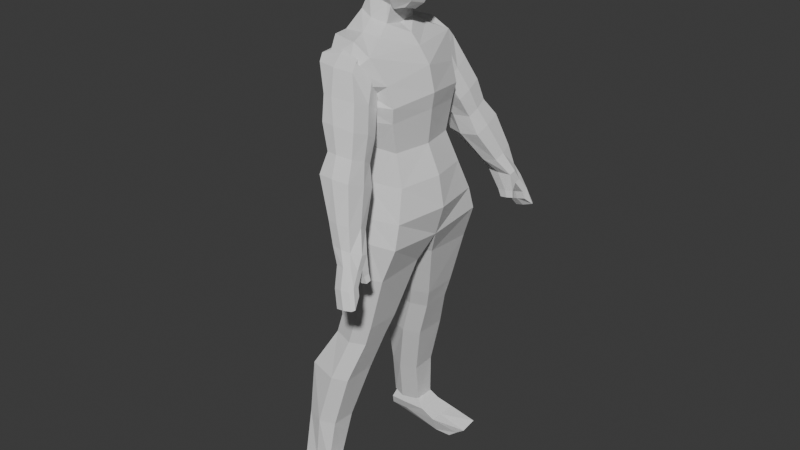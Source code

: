 # Source: character5.blend  (saved by Blender 5.0.119; exported with 4.5.12 LTS)
import bpy
from mathutils import Matrix  # noqa: F401  (used for matrix-valued properties, if any)

bpy.ops.wm.read_factory_settings(use_empty=True)
scene = bpy.context.scene
scene.name = 'Scene'

# ---- collections
col_collection = bpy.data.collections.new('Collection'); scene.collection.children.link(col_collection)

# ---- materials (node trees are filled in below, after node groups)
mat_material = bpy.data.materials.new('Material')
mat_material.alpha_threshold = 0.0
mat_material.use_backface_culling_lightprobe_volume = False
mat_material.roughness = 0.5
mat_material.line_color = (0.0, 0.0, 0.0, 1.0)

# ---- material node trees
mat_material.use_nodes = True; mat_material.node_tree.nodes.clear()
_N = mat_material.node_tree.nodes; _L = mat_material.node_tree.links
n0 = _N.new('ShaderNodeOutputMaterial'); n0.name = 'Material Output'; n0.location = (200, 100)
n1 = _N.new('ShaderNodeBsdfPrincipled'); n1.name = 'Principled BSDF'; n1.location = (-200, 100)
_L.new(n1.outputs[0], n0.inputs[0])
n0.is_active_output = True

# ---- world
world_world = bpy.data.worlds.new('World'); scene.world = world_world
world_world.use_nodes = True; world_world.node_tree.nodes.clear()
_N = world_world.node_tree.nodes; _L = world_world.node_tree.links
n0 = _N.new('ShaderNodeOutputWorld'); n0.name = 'World Output'; n0.location = (200, 100)
n1 = _N.new('ShaderNodeBackground'); n1.name = 'Background'; n1.location = (-200, 100)
n1.inputs[0].default_value = (0.05088, 0.05088, 0.05088, 1.0)
_L.new(n1.outputs[0], n0.inputs[0])
n0.is_active_output = True
world_world.color = (0.05088, 0.05088, 0.05088)
world_world.sun_shadow_jitter_overblur = 0.0

# ---- meshes
me_cube = bpy.data.meshes.new('Cube')
me_cube.from_pydata([(0.4069, 1.374, -0.8951), (0.7066, 1.332, -2.811), (-1.73, 1.374, -0.9204), (-1.205, 1.332, -2.849), (-1.256, 0.0, -2.786), (-0.521, 1.511, -2.849), (0.3564, 1.155, -1.862), (-1.24, 1.155, -1.787), (0.7197, 0.0, -0.7414), (-1.992, 0.0, -0.7666), (-0.3467, 1.553, -0.9393), (1.019, 0.0, -2.748), (-0.3542, 1.297, -1.812), (0.6037, 0.0, -1.841), (0.9246, 1.894, -4.539), (-1.28, 0.0, -1.767), (0.2962, 1.474, 0.2179), (0.4889, 1.445, -0.4043), (-1.843, 1.445, -0.4487), (0.8017, 0.0, -0.2401), (-2.105, 0.0, -0.2845), (-0.5623, 1.624, -0.4678), (-1.889, 1.4, 0.2053), (0.609, 0.0, 0.5401), (-2.15, 0.0, 0.5275), (-0.278, 1.474, -0.197), (-0.3597, 1.019, 1.381), (-0.08793, 1.764, 1.04), (-1.514, 1.563, 1.401), (0.2467, 0.0, 1.033), (-1.972, 0.0, 1.058), (-0.6815, 1.723, 1.365), (-0.4696, 0.5832, 1.658), (-1.605, 1.019, 1.398), (-0.04686, 0.0, 1.362), (-1.678, 0.0, 1.431), (-0.909, 1.104, 1.443), (-1.46, 0.5011, 1.907), (-0.4696, 0.0, 1.569), (-1.533, 0.0, 1.927), (-0.9804, 0.668, 1.771), (-0.4316, 0.4209, 2.227), (-1.242, 0.4209, 2.43), (-0.4316, 0.0, 2.2), (-1.242, 0.0, 2.404), (-0.5916, 0.4209, 2.247), (-0.5916, 0.0, 2.22), (0.893, 1.679, -3.788), (-1.419, 1.679, -3.697), (-1.47, 0.0, -3.641), (-0.07593, 1.858, -3.826), (1.206, 0.0, -3.732), (-1.281, 1.894, -4.402), (-1.332, 0.0, -4.573), (0.06178, 2.074, -4.531), (0.9246, 0.0, -4.709), (0.4919, 0.0, -4.702), (0.5135, 2.0, -5.67), (-1.263, 2.0, -5.566), (-1.263, 0.3458, -5.49), (-0.01449, 2.179, -5.688), (0.5135, 0.3458, -5.595), (-0.07433, 0.1705, -5.612), (0.02256, 1.991, -7.483), (-1.141, 1.991, -7.428), (-1.141, 0.8548, -7.473), (-0.5054, 2.17, -7.5), (0.02256, 0.8548, -7.527), (-0.5653, 0.6796, -7.545), (-0.194, 1.997, -8.175), (-1.358, 1.997, -8.12), (-1.358, 1.044, -8.127), (-0.722, 2.176, -8.193), (-0.194, 1.044, -8.181), (-0.7818, 0.8686, -8.199), (-0.6459, 2.364, -9.53), (-2.081, 2.364, -9.413), (-2.081, 1.254, -9.394), (-1.174, 2.544, -9.548), (-0.6459, 1.254, -9.511), (-1.234, 1.078, -9.529), (-1.13, 2.494, -11.34), (-2.187, 2.494, -11.27), (-2.187, 1.68, -11.31), (-1.658, 2.673, -11.36), (-1.13, 1.68, -11.38), (-1.718, 1.505, -11.4), (-1.281, 2.68, -12.94), (-2.287, 2.68, -12.88), (-2.287, 1.951, -12.88), (-1.798, 2.71, -12.97), (-1.298, 2.027, -12.96), (-1.933, 1.889, -12.98), (-1.344, 0.4655, 2.325), (-1.615, 0.6155, 3.071), (-0.3831, 0.3704, 2.049), (-0.3539, 0.8169, 2.978), (-1.344, 0.0, 2.307), (-1.785, 0.0, 2.919), (-1.539, 0.6848, 2.652), (-0.8275, 0.3704, 2.159), (-0.8644, 0.8425, 3.006), (-0.3585, 0.7474, 2.596), (-0.3831, 0.0, 2.049), (-0.8275, 0.0, 2.159), (-0.869, 0.7474, 2.61), (-1.539, 0.0, 2.561), (0.004064, 0.352, 2.153), (0.4816, 0.5646, 2.831), (0.2528, 0.3964, 2.386), (0.09429, 0.0, 2.06), (0.624, 0.0, 2.644), (0.3891, 0.0, 2.284), (-1.634, 0.6155, 3.339), (-0.3367, 0.8425, 3.257), (-1.804, 0.0, 3.297), (-0.8472, 0.8425, 3.27), (-1.238, 0.5636, 4.112), (-0.2698, 0.7414, 4.065), (0.2892, 0.7107, 3.16), (0.4191, 0.0, 3.011), (-1.522, 0.6573, 3.827), (-0.2551, 0.8636, 3.748), (-1.676, 0.0, 3.792), (-0.7191, 0.8636, 3.76), (0.3176, 0.7439, 3.787), (0.4336, 0.0, 3.709), (-1.371, 0.0, 4.075), (-0.6698, 0.7414, 4.075), (0.1141, 0.6382, 4.095), (0.214, 0.0, 4.021), (-1.04, 0.4315, 4.288), (-0.2612, 0.4805, 4.299), (-1.04, 0.0, 4.378), (-0.6853, 0.4805, 4.375), (-0.2251, 0.0, 4.398), (-0.6492, 0.0, 4.474), (0.04386, 0.4315, 4.185), (0.0141, 0.0, 4.27), (-0.2121, 1.895, 0.2287), (-1.443, 1.709, 0.2211), (-0.3619, 2.071, 0.7261), (-1.292, 2.071, 0.9262), (-0.5638, 2.071, 0.8748), (-1.124, 2.519, -0.008146), (-1.484, 1.772, 1.048), (-1.002, 1.591, -0.4657), (-1.476, 1.186, 0.861), (0.008354, 2.518, -0.009253), (-0.3903, 1.802, 1.006), (0.01619, 1.59, -0.4668), (-0.3539, 1.269, 0.7866), (-1.191, 2.06, -0.2587), (-1.529, 2.213, 0.7563), (-1.48, 1.525, 0.9484), (-1.252, 1.402, 0.0506), (-0.6609, 1.47, -0.5295), (-0.8955, 1.199, 1.09), (-0.07764, 1.438, -0.02756), (0.09056, 2.015, -0.1998), (-0.3864, 1.554, 0.9068), (-0.2815, 2.249, 0.7045), (-0.7726, 2.583, -0.01488), (-0.8954, 1.724, 1.236), (-0.9392, 1.458, 1.155), (-0.94, 2.297, 0.7348), (-0.03441, 1.716, 0.4682), (-0.7833, 1.301, -0.05433), (-1.596, 1.59, 0.46), (-1.57, 2.057, 0.971), (-1.562, 1.298, 0.6256), (-0.3096, 1.327, 0.5892), (-0.3175, 2.065, 0.9346), (-0.9175, 2.013, 1.076), (-0.3136, 1.665, 0.6766), (-0.949, 1.133, 0.6838), (-1.566, 1.637, 0.713), (-0.9054, 2.836, -0.6884), (-0.8976, 1.952, -1.113), (0.2477, 2.835, -0.7316), (0.2555, 1.95, -1.156), (-0.9724, 2.376, -0.9389), (-0.4464, 1.831, -1.15), (0.3299, 2.332, -0.9222), (-0.4438, 2.9, -0.6688), (-0.4887, 2.48, -2.407), (-0.4973, 3.437, -1.955), (-0.5368, 3.046, -1.412), (-0.5303, 2.312, -1.765), (0.3612, 3.045, -1.426), (0.3677, 2.311, -1.779), (-0.6045, 2.662, -1.627), (-0.1628, 2.191, -1.804), (0.4427, 2.617, -1.581), (-0.1589, 3.109, -1.394), (0.5705, 3.44, -1.97), (0.5791, 2.468, -2.385), (-0.5639, 2.93, -2.228), (0.01488, 2.359, -2.443), (0.6531, 2.893, -2.161), (0.0166, 3.501, -1.935), (0.3856, 3.918, -3.685), (0.3855, 3.453, -3.909), (0.129, 3.108, -3.362), (0.123, 3.778, -3.046), (0.8706, 3.78, -3.057), (0.8767, 3.099, -3.347), (0.05506, 3.418, -3.249), (0.4698, 2.987, -3.402), (0.952, 3.378, -3.184), (0.4741, 3.841, -3.029), (1.024, 3.918, -3.718), (1.217, 3.44, -3.888), (0.3466, 3.582, -3.823), (0.773, 3.4, -3.905), (1.234, 3.666, -3.815), (0.7449, 3.984, -3.67), (-2.49, 3.128, -13.64), (-2.237, 2.665, -12.83), (-2.49, 2.054, -13.63), (-2.237, 2.025, -12.85), (-0.6125, 3.07, -13.52), (-1.339, 2.665, -12.85), (-0.6125, 1.996, -13.51), (-1.339, 2.025, -12.88), (-2.49, 2.476, -13.64), (-2.4, 2.824, -13.25), (-2.237, 2.356, -12.83), (-2.4, 1.911, -13.26), (-1.87, 2.054, -13.62), (-1.738, 2.025, -12.88), (-1.023, 1.911, -13.2), (-0.6125, 2.418, -13.52), (-1.339, 2.356, -12.85), (-1.023, 2.824, -13.2), (-1.87, 3.128, -13.63), (-1.738, 2.665, -12.85), (-1.738, 2.356, -12.85), (0.3673, 3.126, -13.75), (-1.84, 2.824, -13.24), (-1.023, 2.39, -13.2), (-1.84, 1.911, -13.25), (-2.4, 2.39, -13.25), (-2.454, 3.262, -13.84), (-2.454, 2.255, -13.77), (-0.6083, 3.205, -14.14), (-0.6083, 2.198, -14.07), (-2.454, 2.67, -13.93), (-2.102, 2.255, -13.89), (-0.6083, 2.612, -14.23), (-2.102, 3.262, -13.96), (-2.102, 2.67, -14.05), (0.3673, 2.096, -13.68), (0.3673, 2.533, -13.85), (0.0345, 3.136, -14.04), (0.0345, 2.129, -13.97), (0.0345, 2.544, -14.13), (-0.6542, -0.02277, 4.474), (0.7977, 4.323, -4.722), (0.6762, 4.081, -4.128), (0.6984, 3.705, -4.306), (1.192, 4.082, -4.108), (1.261, 3.698, -4.244), (0.632, 3.817, -4.244), (0.966, 3.705, -4.279), (1.276, 3.897, -4.179), (0.9636, 4.15, -4.084), (0.981, 4.452, -5.246), (0.8118, 3.995, -4.746), (1.309, 4.325, -4.656), (1.367, 3.988, -4.634), (0.7401, 4.107, -4.69), (1.081, 3.969, -4.693), (1.376, 4.188, -4.568), (1.08, 4.393, -4.653), (0.7662, 3.483, -4.541), (0.877, 4.05, -5.014), (1.489, 4.435, -5.156), (1.425, 4.024, -4.875), (0.9739, 4.255, -5.298), (1.142, 4.015, -4.947), (1.546, 4.33, -5.142), (1.263, 4.513, -5.166), (1.235, 4.246, -5.235), (1.308, 3.476, -4.431), (1.052, 3.443, -4.483), (0.8225, 3.628, -4.594), (1.261, 3.622, -4.505), (1.031, 3.628, -4.554), (0.8771, 3.459, -4.754), (1.344, 3.453, -4.659), (1.123, 3.424, -4.704), (0.9256, 3.583, -4.8), (1.303, 3.579, -4.723), (1.105, 3.583, -4.765), (0.4069, -1.374, -0.8951), (0.7066, -1.332, -2.811), (-1.73, -1.374, -0.9204), (-1.205, -1.332, -2.849), (-0.521, -1.511, -2.849), (0.3564, -1.155, -1.862), (-1.24, -1.155, -1.787), (-0.3467, -1.553, -0.9393), (-0.3542, -1.297, -1.812), (0.9246, -1.894, -4.539), (0.2962, -1.474, 0.2179), (0.4889, -1.445, -0.4043), (-1.843, -1.445, -0.4487), (-0.5623, -1.624, -0.4678), (-1.889, -1.4, 0.2053), (-0.278, -1.474, -0.197), (-0.3597, -1.019, 1.381), (-0.08793, -1.764, 1.04), (-1.514, -1.563, 1.401), (-0.6815, -1.723, 1.365), (-0.4696, -0.5832, 1.658), (-1.605, -1.019, 1.398), (-0.909, -1.104, 1.443), (-1.46, -0.5011, 1.907), (-0.9804, -0.668, 1.771), (-0.4316, -0.4209, 2.227), (-1.242, -0.4209, 2.43), (-0.5916, -0.4209, 2.247), (0.893, -1.679, -3.788), (-1.419, -1.679, -3.697), (-0.07593, -1.858, -3.826), (-1.281, -1.894, -4.402), (0.06178, -2.074, -4.531), (0.5135, -2.0, -5.67), (-1.263, -2.0, -5.566), (-1.263, -0.3458, -5.49), (-0.01449, -2.179, -5.688), (0.5135, -0.3458, -5.595), (-0.07433, -0.1705, -5.612), (0.02256, -1.991, -7.483), (-1.141, -1.991, -7.428), (-1.141, -0.8548, -7.473), (-0.5054, -2.17, -7.5), (0.02256, -0.8548, -7.527), (-0.5653, -0.6796, -7.545), (-0.194, -1.997, -8.175), (-1.358, -1.997, -8.12), (-1.358, -1.044, -8.127), (-0.722, -2.176, -8.193), (-0.194, -1.044, -8.181), (-0.7818, -0.8686, -8.199), (-0.6459, -2.364, -9.53), (-2.081, -2.364, -9.413), (-2.081, -1.254, -9.394), (-1.174, -2.544, -9.548), (-0.6459, -1.254, -9.511), (-1.234, -1.078, -9.529), (-1.13, -2.494, -11.34), (-2.187, -2.494, -11.27), (-2.187, -1.68, -11.31), (-1.658, -2.673, -11.36), (-1.13, -1.68, -11.38), (-1.718, -1.505, -11.4), (-1.281, -2.68, -12.94), (-2.287, -2.68, -12.88), (-2.287, -1.951, -12.88), (-1.798, -2.71, -12.97), (-1.298, -2.027, -12.96), (-1.933, -1.889, -12.98), (-1.344, -0.4655, 2.325), (-1.615, -0.6155, 3.071), (-0.3831, -0.3704, 2.049), (-0.3539, -0.8169, 2.978), (-1.539, -0.6848, 2.652), (-0.8275, -0.3704, 2.159), (-0.8644, -0.8425, 3.006), (-0.3585, -0.7474, 2.596), (-0.869, -0.7474, 2.61), (0.004064, -0.352, 2.153), (0.4816, -0.5646, 2.831), (0.2528, -0.3964, 2.386), (-1.634, -0.6155, 3.339), (-0.3367, -0.8425, 3.257), (-0.8472, -0.8425, 3.27), (-1.238, -0.5636, 4.112), (-0.2698, -0.7414, 4.065), (0.2892, -0.7107, 3.16), (-1.522, -0.6573, 3.827), (-0.2551, -0.8636, 3.748), (-0.7191, -0.8636, 3.76), (0.3176, -0.7439, 3.787), (-0.6698, -0.7414, 4.075), (0.1141, -0.6382, 4.095), (-1.04, -0.4315, 4.288), (-0.2612, -0.4805, 4.299), (-0.6853, -0.4805, 4.375), (0.04386, -0.4315, 4.185), (-0.2121, -1.895, 0.2287), (-1.443, -1.709, 0.2211), (-0.3619, -2.071, 0.7261), (-1.292, -2.071, 0.9262), (-0.5638, -2.071, 0.8748), (-1.124, -2.519, -0.008146), (-1.484, -1.772, 1.048), (-1.002, -1.591, -0.4657), (-1.476, -1.186, 0.861), (0.008354, -2.518, -0.009253), (-0.3903, -1.802, 1.006), (0.01619, -1.59, -0.4668), (-0.3539, -1.269, 0.7866), (-1.191, -2.06, -0.2587), (-1.529, -2.213, 0.7563), (-1.48, -1.525, 0.9484), (-1.252, -1.402, 0.0506), (-0.6609, -1.47, -0.5295), (-0.8955, -1.199, 1.09), (-0.07764, -1.438, -0.02756), (0.09056, -2.015, -0.1998), (-0.3864, -1.554, 0.9068), (-0.2815, -2.249, 0.7045), (-0.7726, -2.583, -0.01488), (-0.8954, -1.724, 1.236), (-0.9392, -1.458, 1.155), (-0.94, -2.297, 0.7348), (-0.03441, -1.716, 0.4682), (-0.7833, -1.301, -0.05433), (-1.596, -1.59, 0.46), (-1.57, -2.057, 0.971), (-1.562, -1.298, 0.6256), (-0.3096, -1.327, 0.5892), (-0.3175, -2.065, 0.9346), (-0.9175, -2.013, 1.076), (-0.3136, -1.665, 0.6766), (-0.949, -1.133, 0.6838), (-1.566, -1.637, 0.713), (-0.9054, -2.836, -0.6884), (-0.8976, -1.952, -1.113), (0.2477, -2.835, -0.7316), (0.2555, -1.95, -1.156), (-0.9724, -2.376, -0.9389), (-0.4464, -1.831, -1.15), (0.3299, -2.332, -0.9222), (-0.4438, -2.9, -0.6688), (-0.4887, -2.48, -2.407), (-0.4973, -3.437, -1.955), (-0.5368, -3.046, -1.412), (-0.5303, -2.312, -1.765), (0.3612, -3.045, -1.426), (0.3677, -2.311, -1.779), (-0.6045, -2.662, -1.627), (-0.1628, -2.191, -1.804), (0.4427, -2.617, -1.581), (-0.1589, -3.109, -1.394), (0.5705, -3.44, -1.97), (0.5791, -2.468, -2.385), (-0.5639, -2.93, -2.228), (0.01488, -2.359, -2.443), (0.6531, -2.893, -2.161), (0.0166, -3.501, -1.935), (0.3856, -3.918, -3.685), (0.3855, -3.453, -3.909), (0.129, -3.108, -3.362), (0.123, -3.778, -3.046), (0.8706, -3.78, -3.057), (0.8767, -3.099, -3.347), (0.05506, -3.418, -3.249), (0.4698, -2.987, -3.402), (0.952, -3.378, -3.184), (0.4741, -3.841, -3.029), (1.024, -3.918, -3.718), (1.217, -3.44, -3.888), (0.3466, -3.582, -3.823), (0.773, -3.4, -3.905), (1.234, -3.666, -3.815), (0.7449, -3.984, -3.67), (-2.49, -3.128, -13.64), (-2.237, -2.665, -12.83), (-2.49, -2.054, -13.63), (-2.237, -2.025, -12.85), (-0.6125, -3.07, -13.52), (-1.339, -2.665, -12.85), (-0.6125, -1.996, -13.51), (-1.339, -2.025, -12.88), (-2.49, -2.476, -13.64), (-2.4, -2.824, -13.25), (-2.237, -2.356, -12.83), (-2.4, -1.911, -13.26), (-1.87, -2.054, -13.62), (-1.738, -2.025, -12.88), (-1.023, -1.911, -13.2), (-0.6125, -2.418, -13.52), (-1.339, -2.356, -12.85), (-1.023, -2.824, -13.2), (-1.87, -3.128, -13.63), (-1.738, -2.665, -12.85), (-1.738, -2.356, -12.85), (0.3673, -3.126, -13.75), (-1.84, -2.824, -13.24), (-1.023, -2.39, -13.2), (-1.84, -1.911, -13.25), (-2.4, -2.39, -13.25), (-2.454, -3.262, -13.84), (-2.454, -2.255, -13.77), (-0.6083, -3.205, -14.14), (-0.6083, -2.198, -14.07), (-2.454, -2.67, -13.93), (-2.102, -2.255, -13.89), (-0.6083, -2.612, -14.23), (-2.102, -3.262, -13.96), (-2.102, -2.67, -14.05), (0.3673, -2.096, -13.68), (0.3673, -2.533, -13.85), (0.0345, -3.136, -14.04), (0.0345, -2.129, -13.97), (0.0345, -2.544, -14.13), (-0.6542, 0.02277, 4.474), (0.7977, -4.323, -4.722), (0.6762, -4.081, -4.128), (0.6984, -3.705, -4.306), (1.192, -4.082, -4.108), (1.261, -3.698, -4.244), (0.632, -3.817, -4.244), (0.966, -3.705, -4.279), (1.276, -3.897, -4.179), (0.9636, -4.15, -4.084), (0.981, -4.452, -5.246), (0.8118, -3.995, -4.746), (1.309, -4.325, -4.656), (1.367, -3.988, -4.634), (0.7401, -4.107, -4.69), (1.081, -3.969, -4.693), (1.376, -4.188, -4.568), (1.08, -4.393, -4.653), (0.7662, -3.483, -4.541), (0.877, -4.05, -5.014), (1.489, -4.435, -5.156), (1.425, -4.024, -4.875), (0.9739, -4.255, -5.298), (1.142, -4.015, -4.947), (1.546, -4.33, -5.142), (1.263, -4.513, -5.166), (1.235, -4.246, -5.235), (1.308, -3.476, -4.431), (1.052, -3.443, -4.483), (0.8225, -3.628, -4.594), (1.261, -3.622, -4.505), (1.031, -3.628, -4.554), (0.8771, -3.459, -4.754), (1.344, -3.453, -4.659), (1.123, -3.424, -4.704), (0.9256, -3.583, -4.8), (1.303, -3.579, -4.723), (1.105, -3.583, -4.765)], [], [(15, 9, 2, 7), (12, 10, 0, 6), (5, 12, 6, 1), (3, 7, 12, 5), (7, 2, 10, 12), (1, 6, 13, 11), (6, 0, 8, 13), (5, 1, 47, 50), (3, 5, 50, 48), (4, 15, 7, 3), (18, 20, 24, 22), (19, 17, 16, 23), (22, 24, 30, 28), (23, 16, 27, 29), (21, 18, 22, 25), (17, 21, 25, 16), (27, 31, 36, 26), (31, 28, 33, 36), (16, 25, 31, 27), (26, 36, 40, 32), (36, 33, 37, 40), (29, 27, 26, 34), (28, 30, 35, 33), (32, 40, 45, 41), (40, 37, 42, 45), (34, 26, 32, 38), (33, 35, 39, 37), (41, 45, 46, 43), (45, 42, 44, 46), (38, 32, 41, 43), (37, 39, 44, 42), (8, 0, 17, 19), (48, 50, 54, 52), (49, 48, 52, 53), (1, 11, 51, 47), (4, 3, 48, 49), (54, 14, 57, 60), (56, 53, 59, 62), (50, 47, 14, 54), (47, 51, 55, 14), (60, 57, 63, 66), (62, 59, 65, 68), (14, 55, 61, 57), (55, 56, 62, 61), (53, 52, 58, 59), (52, 54, 60, 58), (65, 64, 70, 71), (67, 68, 74, 73), (57, 61, 67, 63), (61, 62, 68, 67), (59, 58, 64, 65), (58, 60, 66, 64), (72, 69, 75, 78), (74, 71, 77, 80), (64, 66, 72, 70), (68, 65, 71, 74), (66, 63, 69, 72), (63, 67, 73, 69), (77, 76, 82, 83), (79, 80, 86, 85), (69, 73, 79, 75), (73, 74, 80, 79), (71, 70, 76, 77), (70, 72, 78, 76), (84, 81, 87, 90), (86, 83, 89, 92), (76, 78, 84, 82), (80, 77, 83, 86), (78, 75, 81, 84), (75, 79, 85, 81), (88, 90, 92, 89), (90, 87, 91, 92), (81, 85, 91, 87), (85, 86, 92, 91), (83, 82, 88, 89), (82, 84, 90, 88), (25, 22, 28, 31), (106, 98, 94, 99), (105, 101, 96, 102), (103, 95, 107, 110), (96, 101, 116, 114), (108, 96, 114, 119), (93, 100, 104, 97), (100, 95, 103, 104), (102, 96, 108, 109), (100, 105, 102, 95), (93, 99, 105, 100), (99, 94, 101, 105), (97, 106, 99, 93), (107, 109, 112, 110), (109, 108, 111, 112), (101, 94, 113, 116), (95, 102, 109, 107), (120, 119, 125, 126), (113, 115, 123, 121), (116, 113, 121, 124), (94, 98, 115, 113), (111, 108, 119, 120), (126, 125, 129, 130), (121, 123, 127, 117), (124, 121, 117, 128), (119, 114, 122, 125), (114, 116, 124, 122), (130, 129, 137, 138), (128, 117, 131, 134), (117, 127, 133, 131), (125, 122, 118, 129), (122, 124, 128, 118), (132, 134, 136, 135), (134, 131, 133, 136), (132, 135, 138, 137), (129, 118, 132, 137), (118, 128, 134, 132), (28, 142, 140, 22), (16, 139, 141, 27), (31, 143, 142, 28), (27, 141, 143, 31), (22, 140, 25), (25, 139, 16), (140, 139, 25), (141, 139, 140, 142, 143), (176, 170, 147, 154), (175, 171, 151, 157), (174, 172, 149, 160), (160, 149, 163, 164), (151, 160, 164, 157), (148, 179, 184, 162), (156, 182, 180, 150), (159, 183, 179, 148), (148, 162, 165, 161), (172, 173, 163, 149), (159, 148, 161, 166), (150, 159, 166, 158), (171, 174, 160, 151), (156, 150, 158, 167), (152, 146, 155, 168), (144, 152, 168, 153), (169, 176, 154, 145), (152, 181, 178, 146), (153, 168, 176, 169), (158, 166, 174, 171), (161, 165, 173, 172), (166, 161, 172, 174), (167, 158, 171, 175), (168, 155, 170, 176), (170, 175, 157, 147), (183, 193, 189, 179), (180, 190, 193, 183), (182, 192, 190, 180), (144, 177, 181, 152), (150, 180, 183, 159), (189, 195, 200, 194), (198, 192, 188, 185), (193, 199, 195, 189), (190, 196, 199, 193), (146, 178, 182, 156), (192, 198, 196, 190), (179, 189, 194, 184), (177, 187, 191, 181), (154, 147, 157, 164), (181, 191, 188, 178), (195, 205, 210, 200), (199, 209, 205, 195), (196, 206, 209, 199), (202, 214, 208, 203), (198, 208, 206, 196), (187, 186, 197, 191), (182, 178, 188, 192), (191, 197, 185, 188), (146, 156, 167, 155), (205, 211, 216, 210), (187, 177, 184, 194), (209, 215, 211, 205), (206, 212, 215, 209), (204, 186, 200, 210), (208, 214, 212, 206), (186, 204, 207, 197), (197, 207, 203, 185), (208, 198, 185, 203), (173, 165, 153, 169), (144, 153, 165, 162), (184, 177, 144, 162), (169, 145, 163, 173), (204, 201, 213, 207), (186, 187, 194, 200), (207, 213, 202, 203), (216, 201, 204, 210), (145, 154, 164, 163), (155, 167, 175, 170), (0, 10, 21, 17), (10, 2, 18, 21), (2, 9, 20, 18), (242, 228, 220, 227), (241, 231, 224, 230), (240, 234, 222, 233), (239, 226, 218, 236), (219, 244, 248, 229), (237, 236, 218, 227), (233, 222, 236, 237), (224, 233, 237, 230), (230, 237, 227, 220), (246, 255, 252, 223), (221, 245, 250, 235), (225, 247, 244, 219), (235, 217, 226, 239), (221, 235, 239, 234), (234, 239, 236, 222), (232, 221, 234, 240), (223, 232, 240, 231), (231, 240, 233, 224), (229, 223, 231, 241), (219, 229, 241, 228), (228, 241, 230, 220), (225, 219, 228, 242), (217, 225, 242, 226), (226, 242, 227, 218), (251, 250, 245, 249), (247, 243, 250, 251), (244, 247, 251, 248), (248, 251, 249, 246), (235, 250, 243, 217), (217, 243, 247, 225), (245, 254, 256, 249), (229, 248, 246, 223), (253, 256, 254, 238), (252, 255, 256, 253), (232, 253, 238, 221), (221, 238, 254, 245), (249, 256, 255, 246), (223, 252, 253, 232), (213, 201, 259, 263), (215, 212, 262, 265), (202, 213, 263, 260), (211, 215, 265, 261), (262, 264, 272, 270), (264, 260, 268, 272), (265, 262, 270, 273), (260, 263, 271, 268), (260, 264, 288, 286), (202, 260, 286, 275), (216, 211, 261, 266), (201, 216, 266, 259), (273, 270, 278, 281), (268, 271, 279, 276), (269, 273, 281, 277), (258, 274, 282, 267), (266, 261, 269, 274), (263, 259, 258, 271), (259, 266, 274, 258), (261, 265, 273, 269), (282, 283, 279, 267), (280, 276, 279, 283), (283, 282, 277, 281), (280, 283, 281, 278), (272, 268, 276, 280), (270, 272, 280, 278), (274, 269, 277, 282), (271, 258, 267, 279), (285, 275, 289, 291), (284, 285, 291, 290), (214, 202, 275, 285), (264, 262, 287, 288), (212, 214, 285, 284), (262, 212, 284, 287), (291, 289, 292, 294), (290, 291, 294, 293), (287, 284, 290, 293), (286, 288, 294, 292), (275, 286, 292, 289), (288, 287, 293, 294), (15, 301, 297, 9), (303, 300, 295, 302), (299, 296, 300, 303), (298, 299, 303, 301), (301, 303, 302, 297), (296, 11, 13, 300), (300, 13, 8, 295), (299, 325, 323, 296), (298, 324, 325, 299), (4, 298, 301, 15), (307, 309, 24, 20), (19, 23, 305, 306), (309, 313, 30, 24), (23, 29, 312, 305), (308, 310, 309, 307), (306, 305, 310, 308), (312, 311, 317, 314), (314, 317, 316, 313), (305, 312, 314, 310), (311, 315, 319, 317), (317, 319, 318, 316), (29, 34, 311, 312), (313, 316, 35, 30), (315, 320, 322, 319), (319, 322, 321, 318), (34, 38, 315, 311), (316, 318, 39, 35), (320, 43, 46, 322), (322, 46, 44, 321), (38, 43, 320, 315), (318, 321, 44, 39), (8, 19, 306, 295), (324, 326, 327, 325), (49, 53, 326, 324), (296, 323, 51, 11), (4, 49, 324, 298), (327, 331, 328, 304), (56, 333, 330, 53), (325, 327, 304, 323), (323, 304, 55, 51), (331, 337, 334, 328), (333, 339, 336, 330), (304, 328, 332, 55), (55, 332, 333, 56), (53, 330, 329, 326), (326, 329, 331, 327), (336, 342, 341, 335), (338, 344, 345, 339), (328, 334, 338, 332), (332, 338, 339, 333), (330, 336, 335, 329), (329, 335, 337, 331), (343, 349, 346, 340), (345, 351, 348, 342), (335, 341, 343, 337), (339, 345, 342, 336), (337, 343, 340, 334), (334, 340, 344, 338), (348, 354, 353, 347), (350, 356, 357, 351), (340, 346, 350, 344), (344, 350, 351, 345), (342, 348, 347, 341), (341, 347, 349, 343), (355, 361, 358, 352), (357, 363, 360, 354), (347, 353, 355, 349), (351, 357, 354, 348), (349, 355, 352, 346), (346, 352, 356, 350), (359, 360, 363, 361), (361, 363, 362, 358), (352, 358, 362, 356), (356, 362, 363, 357), (354, 360, 359, 353), (353, 359, 361, 355), (310, 314, 313, 309), (106, 368, 365, 98), (372, 371, 367, 370), (103, 110, 373, 366), (367, 377, 378, 370), (374, 381, 377, 367), (364, 97, 104, 369), (369, 104, 103, 366), (371, 375, 374, 367), (369, 366, 371, 372), (364, 369, 372, 368), (368, 372, 370, 365), (97, 364, 368, 106), (373, 110, 112, 375), (375, 112, 111, 374), (370, 378, 376, 365), (366, 373, 375, 371), (120, 126, 385, 381), (376, 382, 123, 115), (378, 384, 382, 376), (365, 376, 115, 98), (111, 120, 381, 374), (126, 130, 387, 385), (382, 379, 127, 123), (384, 386, 379, 382), (381, 385, 383, 377), (377, 383, 384, 378), (130, 138, 391, 387), (386, 390, 388, 379), (379, 388, 133, 127), (385, 387, 380, 383), (383, 380, 386, 384), (389, 135, 136, 390), (390, 136, 133, 388), (389, 391, 138, 135), (387, 391, 389, 380), (380, 389, 390, 386), (313, 309, 393, 395), (305, 312, 394, 392), (314, 313, 395, 396), (312, 314, 396, 394), (309, 310, 393), (310, 305, 392), (393, 310, 392), (394, 396, 395, 393, 392), (429, 407, 400, 423), (428, 410, 404, 424), (427, 413, 402, 425), (413, 417, 416, 402), (404, 410, 417, 413), (401, 415, 437, 432), (409, 403, 433, 435), (412, 401, 432, 436), (401, 414, 418, 415), (425, 402, 416, 426), (412, 419, 414, 401), (403, 411, 419, 412), (424, 404, 413, 427), (409, 420, 411, 403), (405, 421, 408, 399), (397, 406, 421, 405), (422, 398, 407, 429), (405, 399, 431, 434), (406, 422, 429, 421), (411, 424, 427, 419), (414, 425, 426, 418), (419, 427, 425, 414), (420, 428, 424, 411), (421, 429, 423, 408), (423, 400, 410, 428), (436, 432, 442, 446), (433, 436, 446, 443), (435, 433, 443, 445), (397, 405, 434, 430), (403, 412, 436, 433), (442, 447, 453, 448), (451, 438, 441, 445), (446, 442, 448, 452), (443, 446, 452, 449), (399, 409, 435, 431), (445, 443, 449, 451), (432, 437, 447, 442), (430, 434, 444, 440), (407, 417, 410, 400), (434, 431, 441, 444), (448, 453, 463, 458), (452, 448, 458, 462), (449, 452, 462, 459), (455, 456, 461, 467), (451, 449, 459, 461), (440, 444, 450, 439), (435, 445, 441, 431), (444, 441, 438, 450), (399, 408, 420, 409), (458, 463, 469, 464), (440, 447, 437, 430), (462, 458, 464, 468), (459, 462, 468, 465), (457, 463, 453, 439), (461, 459, 465, 467), (439, 450, 460, 457), (450, 438, 456, 460), (461, 456, 438, 451), (426, 422, 406, 418), (397, 415, 418, 406), (437, 415, 397, 430), (422, 426, 416, 398), (457, 460, 466, 454), (439, 453, 447, 440), (460, 456, 455, 466), (469, 463, 457, 454), (398, 416, 417, 407), (408, 423, 428, 420), (295, 306, 308, 302), (302, 308, 307, 297), (297, 307, 20, 9), (495, 480, 473, 481), (494, 483, 477, 484), (493, 486, 475, 487), (492, 489, 471, 479), (472, 482, 501, 497), (490, 480, 471, 489), (486, 490, 489, 475), (477, 483, 490, 486), (483, 473, 480, 490), (499, 476, 505, 508), (474, 488, 503, 498), (478, 472, 497, 500), (488, 492, 479, 470), (474, 487, 492, 488), (487, 475, 489, 492), (485, 493, 487, 474), (476, 484, 493, 485), (484, 477, 486, 493), (482, 494, 484, 476), (472, 481, 494, 482), (481, 473, 483, 494), (478, 495, 481, 472), (470, 479, 495, 478), (479, 471, 480, 495), (504, 502, 498, 503), (500, 504, 503, 496), (497, 501, 504, 500), (501, 499, 502, 504), (488, 470, 496, 503), (470, 478, 500, 496), (498, 502, 509, 507), (482, 476, 499, 501), (506, 491, 507, 509), (505, 506, 509, 508), (485, 474, 491, 506), (474, 498, 507, 491), (502, 499, 508, 509), (476, 485, 506, 505), (466, 516, 512, 454), (468, 518, 515, 465), (455, 513, 516, 466), (464, 514, 518, 468), (515, 523, 525, 517), (517, 525, 521, 513), (518, 526, 523, 515), (513, 521, 524, 516), (513, 539, 541, 517), (455, 528, 539, 513), (469, 519, 514, 464), (454, 512, 519, 469), (526, 534, 531, 523), (521, 529, 532, 524), (522, 530, 534, 526), (511, 520, 535, 527), (519, 527, 522, 514), (516, 524, 511, 512), (512, 511, 527, 519), (514, 522, 526, 518), (535, 520, 532, 536), (533, 536, 532, 529), (536, 534, 530, 535), (533, 531, 534, 536), (525, 533, 529, 521), (523, 531, 533, 525), (527, 535, 530, 522), (524, 532, 520, 511), (538, 544, 542, 528), (537, 543, 544, 538), (467, 538, 528, 455), (517, 541, 540, 515), (465, 537, 538, 467), (515, 540, 537, 465), (544, 547, 545, 542), (543, 546, 547, 544), (540, 546, 543, 537), (539, 545, 547, 541), (528, 542, 545, 539), (541, 547, 546, 540)])
me_cube.polygons.foreach_set('material_index', [0, 0, 0, 0, 0, 0, 0, 0, 0, 0, 0, 0, 0, 0, 0, 0, 0, 0, 0, 0, 0, 0, 0, 0, 0, 0, 0, 0, 0, 0, 0, 0, 0, 0, 0, 0, 0, 0, 0, 0, 0, 0, 0, 0, 0, 0, 0, 0, 0, 0, 0, 0, 0, 0, 0, 0, 0, 0, 0, 0, 0, 0, 0, 0, 0, 0, 0, 0, 0, 0, 0, 0, 0, 0, 0, 0, 0, 1, 1, 1, 1, 1, 1, 1, 1, 1, 1, 1, 1, 1, 1, 1, 1, 1, 1, 1, 1, 1, 1, 1, 1, 1, 1, 1, 1, 1, 1, 1, 1, 1, 1, 1, 1, 0, 0, 0, 0, 0, 0, 0, 0, 1, 1, 1, 1, 1, 1, 1, 1, 1, 1, 1, 1, 1, 1, 1, 1, 1, 1, 1, 1, 1, 1, 1, 1, 1, 1, 1, 1, 1, 1, 1, 1, 1, 1, 1, 1, 1, 1, 1, 1, 1, 1, 1, 1, 1, 1, 1, 1, 1, 1, 1, 1, 1, 1, 1, 1, 1, 1, 1, 1, 1, 1, 1, 1, 1, 1, 1, 1, 0, 0, 0, 1, 1, 1, 1, 1, 1, 1, 1, 1, 1, 1, 1, 1, 1, 1, 1, 1, 1, 1, 1, 1, 1, 1, 1, 1, 1, 1, 1, 1, 1, 1, 1, 1, 1, 1, 1, 1, 1, 1, 1, 1, 1, 1, 1, 1, 1, 1, 1, 1, 1, 1, 1, 1, 1, 1, 1, 1, 1, 1, 1, 1, 1, 1, 1, 1, 1, 1, 1, 1, 1, 1, 1, 1, 1, 1, 1, 1, 1, 0, 0, 0, 0, 0, 0, 0, 0, 0, 0, 0, 0, 0, 0, 0, 0, 0, 0, 0, 0, 0, 0, 0, 0, 0, 0, 0, 0, 0, 0, 0, 0, 0, 0, 0, 0, 0, 0, 0, 0, 0, 0, 0, 0, 0, 0, 0, 0, 0, 0, 0, 0, 0, 0, 0, 0, 0, 0, 0, 0, 0, 0, 0, 0, 0, 0, 0, 0, 0, 0, 0, 0, 0, 0, 0, 0, 0, 1, 1, 1, 1, 1, 1, 1, 1, 1, 1, 1, 1, 1, 1, 1, 1, 1, 1, 1, 1, 1, 1, 1, 1, 1, 1, 1, 1, 1, 1, 1, 1, 1, 1, 1, 1, 0, 0, 0, 0, 0, 0, 0, 0, 1, 1, 1, 1, 1, 1, 1, 1, 1, 1, 1, 1, 1, 1, 1, 1, 1, 1, 1, 1, 1, 1, 1, 1, 1, 1, 1, 1, 1, 1, 1, 1, 1, 1, 1, 1, 1, 1, 1, 1, 1, 1, 1, 1, 1, 1, 1, 1, 1, 1, 1, 1, 1, 1, 1, 1, 1, 1, 1, 1, 1, 1, 1, 1, 1, 1, 1, 1, 0, 0, 0, 1, 1, 1, 1, 1, 1, 1, 1, 1, 1, 1, 1, 1, 1, 1, 1, 1, 1, 1, 1, 1, 1, 1, 1, 1, 1, 1, 1, 1, 1, 1, 1, 1, 1, 1, 1, 1, 1, 1, 1, 1, 1, 1, 1, 1, 1, 1, 1, 1, 1, 1, 1, 1, 1, 1, 1, 1, 1, 1, 1, 1, 1, 1, 1, 1, 1, 1, 1, 1, 1, 1, 1, 1, 1, 1, 1, 1, 1])
_uv = me_cube.uv_layers.new(name='UVMap')
_uv.uv.foreach_set('vector', [0.5, 0.125, 0.625, 0.125, 0.625, 0.25, 0.5, 0.25, 0.5, 0.375, 0.625, 0.375, 0.625, 0.5, 0.5, 0.5, 0.375, 0.375, 0.5, 0.375, 0.5, 0.5, 0.375, 0.5, 0.375, 0.25, 0.5, 0.25, 0.5, 0.375, 0.375, 0.375, 0.5, 0.25, 0.625, 0.25, 0.625, 0.375, 0.5, 0.375, 0.375, 0.5, 0.5, 0.5, 0.5, 0.625, 0.375, 0.625, 0.5, 0.5, 0.625, 0.5, 0.625, 0.625, 0.5, 0.625, 0.375, 0.375, 0.375, 0.5, 0.375, 0.5, 0.375, 0.375, 0.375, 0.25, 0.375, 0.375, 0.375, 0.375, 0.375, 0.25, 0.375, 0.125, 0.5, 0.125, 0.5, 0.25, 0.375, 0.25, 0.625, 0.25, 0.625, 0.125, 0.625, 0.125, 0.625, 0.25, 0.625, 0.625, 0.625, 0.5, 0.625, 0.5, 0.625, 0.625, 0.625, 0.25, 0.625, 0.125, 0.625, 0.125, 0.625, 0.25, 0.625, 0.625, 0.625, 0.5, 0.625, 0.5, 0.625, 0.625, 0.625, 0.375, 0.625, 0.25, 0.625, 0.25, 0.625, 0.375, 0.625, 0.5, 0.625, 0.375, 0.625, 0.375, 0.625, 0.5, 0.625, 0.5, 0.625, 0.375, 0.625, 0.375, 0.625, 0.5, 0.625, 0.375, 0.625, 0.25, 0.625, 0.25, 0.625, 0.375, 0.625, 0.5, 0.625, 0.375, 0.625, 0.375, 0.625, 0.5, 0.625, 0.5, 0.625, 0.375, 0.625, 0.375, 0.625, 0.5, 0.625, 0.375, 0.625, 0.25, 0.625, 0.25, 0.625, 0.375, 0.625, 0.625, 0.625, 0.5, 0.625, 0.5, 0.625, 0.625, 0.625, 0.25, 0.625, 0.125, 0.625, 0.125, 0.625, 0.25, 0.625, 0.5, 0.625, 0.375, 0.625, 0.375, 0.625, 0.5, 0.625, 0.375, 0.625, 0.25, 0.625, 0.25, 0.625, 0.375, 0.625, 0.625, 0.625, 0.5, 0.625, 0.5, 0.625, 0.625, 0.625, 0.25, 0.625, 0.125, 0.625, 0.125, 0.625, 0.25, 0.625, 0.5, 0.75, 0.5, 0.75, 0.625, 0.625, 0.625, 0.75, 0.5, 0.875, 0.5, 0.875, 0.625, 0.75, 0.625, 0.625, 0.625, 0.625, 0.5, 0.625, 0.5, 0.625, 0.625, 0.625, 0.25, 0.625, 0.125, 0.625, 0.125, 0.625, 0.25, 0.625, 0.625, 0.625, 0.5, 0.625, 0.5, 0.625, 0.625, 0.375, 0.25, 0.375, 0.375, 0.375, 0.375, 0.375, 0.25, 0.375, 0.125, 0.375, 0.25, 0.375, 0.25, 0.375, 0.125, 0.375, 0.5, 0.375, 0.625, 0.375, 0.625, 0.375, 0.5, 0.375, 0.125, 0.375, 0.25, 0.375, 0.25, 0.375, 0.125, 0.375, 0.375, 0.375, 0.5, 0.375, 0.5, 0.375, 0.375, 0.0, 0.0, 0.0, 0.0, 0.0, 0.0, 0.0, 0.0, 0.375, 0.375, 0.375, 0.5, 0.375, 0.5, 0.375, 0.375, 0.375, 0.5, 0.375, 0.625, 0.375, 0.625, 0.375, 0.5, 0.375, 0.375, 0.375, 0.5, 0.375, 0.5, 0.375, 0.375, 0.0, 0.0, 0.0, 0.0, 0.0, 0.0, 0.0, 0.0, 0.375, 0.5, 0.375, 0.625, 0.375, 0.625, 0.375, 0.5, 0.0, 0.0, 0.0, 0.0, 0.0, 0.0, 0.0, 0.0, 0.375, 0.125, 0.375, 0.25, 0.375, 0.25, 0.375, 0.125, 0.375, 0.25, 0.375, 0.375, 0.375, 0.375, 0.375, 0.25, 0.375, 0.125, 0.375, 0.25, 0.375, 0.25, 0.375, 0.125, 0.0, 0.0, 0.0, 0.0, 0.0, 0.0, 0.0, 0.0, 0.375, 0.5, 0.375, 0.625, 0.375, 0.625, 0.375, 0.5, 0.0, 0.0, 0.0, 0.0, 0.0, 0.0, 0.0, 0.0, 0.375, 0.125, 0.375, 0.25, 0.375, 0.25, 0.375, 0.125, 0.375, 0.25, 0.375, 0.375, 0.375, 0.375, 0.375, 0.25, 0.375, 0.375, 0.375, 0.5, 0.375, 0.5, 0.375, 0.375, 0.0, 0.0, 0.0, 0.0, 0.0, 0.0, 0.0, 0.0, 0.375, 0.25, 0.375, 0.375, 0.375, 0.375, 0.375, 0.25, 0.0, 0.0, 0.0, 0.0, 0.0, 0.0, 0.0, 0.0, 0.375, 0.375, 0.375, 0.5, 0.375, 0.5, 0.375, 0.375, 0.375, 0.5, 0.375, 0.625, 0.375, 0.625, 0.375, 0.5, 0.375, 0.125, 0.375, 0.25, 0.375, 0.25, 0.375, 0.125, 0.0, 0.0, 0.0, 0.0, 0.0, 0.0, 0.0, 0.0, 0.375, 0.5, 0.375, 0.625, 0.375, 0.625, 0.375, 0.5, 0.0, 0.0, 0.0, 0.0, 0.0, 0.0, 0.0, 0.0, 0.375, 0.125, 0.375, 0.25, 0.375, 0.25, 0.375, 0.125, 0.375, 0.25, 0.375, 0.375, 0.375, 0.375, 0.375, 0.25, 0.375, 0.375, 0.375, 0.5, 0.375, 0.5, 0.375, 0.375, 0.0, 0.0, 0.0, 0.0, 0.0, 0.0, 0.0, 0.0, 0.375, 0.25, 0.375, 0.375, 0.375, 0.375, 0.375, 0.25, 0.0, 0.0, 0.0, 0.0, 0.0, 0.0, 0.0, 0.0, 0.375, 0.375, 0.375, 0.5, 0.375, 0.5, 0.375, 0.375, 0.375, 0.5, 0.375, 0.625, 0.375, 0.625, 0.375, 0.5, 0.125, 0.5, 0.25, 0.5, 0.25, 0.625, 0.125, 0.625, 0.25, 0.5, 0.375, 0.5, 0.375, 0.625, 0.25, 0.625, 0.375, 0.5, 0.375, 0.625, 0.375, 0.625, 0.375, 0.5, 0.0, 0.0, 0.0, 0.0, 0.0, 0.0, 0.0, 0.0, 0.375, 0.125, 0.375, 0.25, 0.375, 0.25, 0.375, 0.125, 0.375, 0.25, 0.375, 0.375, 0.375, 0.375, 0.375, 0.25, 0.625, 0.375, 0.625, 0.25, 0.625, 0.25, 0.625, 0.375, 0.5, 0.125, 0.625, 0.125, 0.625, 0.25, 0.5, 0.25, 0.5, 0.375, 0.625, 0.375, 0.625, 0.5, 0.5, 0.5, 0.375, 0.625, 0.375, 0.5, 0.375, 0.5, 0.375, 0.625, 0.625, 0.5, 0.625, 0.375, 0.625, 0.375, 0.625, 0.5, 0.625, 0.5, 0.625, 0.5, 0.625, 0.5, 0.625, 0.5, 0.125, 0.5, 0.25, 0.5, 0.25, 0.625, 0.125, 0.625, 0.25, 0.5, 0.375, 0.5, 0.375, 0.625, 0.25, 0.625, 0.5, 0.5, 0.625, 0.5, 0.625, 0.5, 0.5, 0.5, 0.375, 0.375, 0.5, 0.375, 0.5, 0.5, 0.375, 0.5, 0.375, 0.25, 0.5, 0.25, 0.5, 0.375, 0.375, 0.375, 0.5, 0.25, 0.625, 0.25, 0.625, 0.375, 0.5, 0.375, 0.375, 0.125, 0.5, 0.125, 0.5, 0.25, 0.375, 0.25, 0.375, 0.5, 0.5, 0.5, 0.5, 0.625, 0.375, 0.625, 0.5, 0.5, 0.625, 0.5, 0.625, 0.625, 0.5, 0.625, 0.625, 0.375, 0.625, 0.25, 0.625, 0.25, 0.625, 0.375, 0.375, 0.5, 0.5, 0.5, 0.5, 0.5, 0.375, 0.5, 0.625, 0.625, 0.625, 0.5, 0.625, 0.5, 0.625, 0.625, 0.625, 0.25, 0.625, 0.125, 0.625, 0.125, 0.625, 0.25, 0.625, 0.375, 0.625, 0.25, 0.625, 0.25, 0.625, 0.375, 0.625, 0.25, 0.625, 0.125, 0.625, 0.125, 0.625, 0.25, 0.625, 0.625, 0.625, 0.5, 0.625, 0.5, 0.625, 0.625, 0.625, 0.625, 0.625, 0.5, 0.625, 0.5, 0.625, 0.625, 0.625, 0.25, 0.625, 0.125, 0.625, 0.125, 0.625, 0.25, 0.625, 0.375, 0.625, 0.25, 0.625, 0.25, 0.625, 0.375, 0.625, 0.5, 0.625, 0.5, 0.625, 0.5, 0.625, 0.5, 0.625, 0.5, 0.625, 0.375, 0.625, 0.375, 0.625, 0.5, 0.625, 0.625, 0.625, 0.5, 0.625, 0.5, 0.625, 0.625, 0.625, 0.375, 0.625, 0.25, 0.625, 0.25, 0.625, 0.375, 0.625, 0.25, 0.625, 0.125, 0.625, 0.125, 0.625, 0.25, 0.625, 0.5, 0.625, 0.5, 0.625, 0.5, 0.625, 0.5, 0.625, 0.5, 0.625, 0.375, 0.625, 0.375, 0.625, 0.5, 0.625, 0.5, 0.75, 0.5, 0.75, 0.625, 0.625, 0.625, 0.75, 0.5, 0.875, 0.5, 0.875, 0.625, 0.75, 0.625, 0.625, 0.5, 0.625, 0.625, 0.625, 0.625, 0.625, 0.5, 0.625, 0.5, 0.625, 0.5, 0.625, 0.5, 0.625, 0.5, 0.625, 0.5, 0.625, 0.375, 0.625, 0.375, 0.625, 0.5, 0.625, 0.25, 0.625, 0.25, 0.625, 0.25, 0.625, 0.25, 0.625, 0.5, 0.625, 0.5, 0.625, 0.5, 0.625, 0.5, 0.625, 0.375, 0.625, 0.375, 0.625, 0.25, 0.625, 0.25, 0.625, 0.5, 0.625, 0.5, 0.625, 0.375, 0.625, 0.375, 0.625, 0.25, 0.625, 0.25, 0.625, 0.375, 0.625, 0.375, 0.625, 0.5, 0.625, 0.5, 0.625, 0.25, 0.625, 0.5, 0.625, 0.375, 0.625, 0.5, 0.625, 0.5, 0.625, 0.25, 0.625, 0.25, 0.625, 0.375, 0.5625, 0.125, 0.5625, 0.25, 0.625, 0.25, 0.625, 0.125, 0.5625, 0.375, 0.5625, 0.5, 0.625, 0.5, 0.625, 0.375, 0.5625, 0.625, 0.5625, 0.75, 0.625, 0.75, 0.625, 0.625, 0.625, 0.625, 0.625, 0.75, 0.75, 0.75, 0.75, 0.625, 0.625, 0.5, 0.625, 0.625, 0.75, 0.625, 0.75, 0.5, 0.375, 0.75, 0.375, 0.75, 0.375, 0.875, 0.375, 0.875, 0.375, 0.375, 0.375, 0.375, 0.375, 0.5, 0.375, 0.5, 0.375, 0.625, 0.375, 0.625, 0.375, 0.75, 0.375, 0.75, 0.375, 0.75, 0.375, 0.875, 0.5, 0.875, 0.5, 0.75, 0.5625, 0.75, 0.5625, 0.875, 0.625, 0.875, 0.625, 0.75, 0.375, 0.625, 0.375, 0.75, 0.5, 0.75, 0.5, 0.625, 0.375, 0.5, 0.375, 0.625, 0.5, 0.625, 0.5, 0.5, 0.5625, 0.5, 0.5625, 0.625, 0.625, 0.625, 0.625, 0.5, 0.375, 0.375, 0.375, 0.5, 0.5, 0.5, 0.5, 0.375, 0.375, 0.125, 0.375, 0.25, 0.5, 0.25, 0.5, 0.125, 0.375, 0.0, 0.375, 0.125, 0.5, 0.125, 0.5, 0.0, 0.5625, 0.0, 0.5625, 0.125, 0.625, 0.125, 0.625, 0.0, 0.375, 0.125, 0.375, 0.125, 0.375, 0.25, 0.375, 0.25, 0.5, 0.0, 0.5, 0.125, 0.5625, 0.125, 0.5625, 0.0, 0.5, 0.5, 0.5, 0.625, 0.5625, 0.625, 0.5625, 0.5, 0.5, 0.75, 0.5, 0.875, 0.5625, 0.875, 0.5625, 0.75, 0.5, 0.625, 0.5, 0.75, 0.5625, 0.75, 0.5625, 0.625, 0.5, 0.375, 0.5, 0.5, 0.5625, 0.5, 0.5625, 0.375, 0.5, 0.125, 0.5, 0.25, 0.5625, 0.25, 0.5625, 0.125, 0.5625, 0.25, 0.5625, 0.375, 0.625, 0.375, 0.625, 0.25, 0.375, 0.625, 0.375, 0.625, 0.375, 0.75, 0.375, 0.75, 0.375, 0.5, 0.375, 0.5, 0.375, 0.625, 0.375, 0.625, 0.375, 0.375, 0.375, 0.375, 0.375, 0.5, 0.375, 0.5, 0.375, 0.0, 0.375, 0.0, 0.375, 0.125, 0.375, 0.125, 0.375, 0.5, 0.375, 0.5, 0.375, 0.625, 0.375, 0.625, 0.375, 0.75, 0.375, 0.75, 0.375, 0.875, 0.375, 0.875, 0.375, 0.375, 0.375, 0.375, 0.375, 0.25, 0.375, 0.25, 0.375, 0.625, 0.375, 0.625, 0.375, 0.75, 0.375, 0.75, 0.375, 0.5, 0.375, 0.5, 0.375, 0.625, 0.375, 0.625, 0.375, 0.25, 0.375, 0.25, 0.375, 0.375, 0.375, 0.375, 0.375, 0.375, 0.375, 0.375, 0.375, 0.5, 0.375, 0.5, 0.375, 0.75, 0.375, 0.75, 0.375, 0.875, 0.375, 0.875, 0.375, 0.0, 0.375, 0.0, 0.375, 0.125, 0.375, 0.125, 0.625, 0.125, 0.625, 0.25, 0.75, 0.5, 0.75, 0.625, 0.375, 0.125, 0.375, 0.125, 0.375, 0.25, 0.375, 0.25, 0.375, 0.75, 0.375, 0.75, 0.375, 0.875, 0.375, 0.875, 0.375, 0.625, 0.375, 0.625, 0.375, 0.75, 0.375, 0.75, 0.375, 0.5, 0.375, 0.5, 0.375, 0.625, 0.375, 0.625, 0.375, 0.25, 0.375, 0.375, 0.375, 0.375, 0.375, 0.25, 0.375, 0.375, 0.375, 0.375, 0.375, 0.5, 0.375, 0.5, 0.375, 0.0, 0.375, 0.0, 0.375, 0.125, 0.375, 0.125, 0.375, 0.375, 0.375, 0.25, 0.375, 0.25, 0.375, 0.375, 0.375, 0.125, 0.375, 0.125, 0.375, 0.25, 0.375, 0.25, 0.375, 0.25, 0.375, 0.375, 0.5, 0.375, 0.5, 0.25, 0.375, 0.75, 0.375, 0.75, 0.375, 0.875, 0.375, 0.875, 0.375, 0.0, 0.375, 0.0, 0.375, 0.875, 0.375, 0.875, 0.375, 0.625, 0.375, 0.625, 0.375, 0.75, 0.375, 0.75, 0.375, 0.5, 0.375, 0.5, 0.375, 0.625, 0.375, 0.625, 0.375, 0.0, 0.375, 0.0, 0.375, 0.875, 0.375, 0.875, 0.375, 0.375, 0.375, 0.375, 0.375, 0.5, 0.375, 0.5, 0.375, 0.0, 0.375, 0.0, 0.375, 0.125, 0.375, 0.125, 0.375, 0.125, 0.375, 0.125, 0.375, 0.25, 0.375, 0.25, 0.375, 0.375, 0.375, 0.375, 0.375, 0.25, 0.375, 0.25, 0.5625, 0.875, 0.5, 0.875, 0.5, 0.0, 0.5625, 0.0, 0.375, 0.0, 0.5, 0.0, 0.5, 0.875, 0.375, 0.875, 0.375, 0.875, 0.375, 0.0, 0.375, 0.0, 0.375, 0.875, 0.5625, 0.0, 0.625, 0.0, 0.625, 0.875, 0.5625, 0.875, 0.375, 0.0, 0.375, 0.0, 0.375, 0.125, 0.375, 0.125, 0.375, 0.0, 0.375, 0.0, 0.375, 0.875, 0.375, 0.875, 0.375, 0.125, 0.375, 0.125, 0.375, 0.25, 0.375, 0.25, 0.375, 0.875, 0.375, 0.0, 0.375, 0.0, 0.375, 0.875, 0.625, 0.0, 0.625, 0.125, 0.75, 0.625, 0.625, 0.875, 0.5, 0.25, 0.5, 0.375, 0.5625, 0.375, 0.5625, 0.25, 0.625, 0.5, 0.625, 0.375, 0.625, 0.375, 0.625, 0.5, 0.625, 0.375, 0.625, 0.25, 0.625, 0.25, 0.625, 0.375, 0.625, 0.25, 0.625, 0.125, 0.625, 0.125, 0.625, 0.25, 0.5, 0.125, 0.5, 0.25, 0.625, 0.25, 0.625, 0.125, 0.5, 0.375, 0.5, 0.5, 0.625, 0.5, 0.625, 0.375, 0.5, 0.625, 0.5, 0.75, 0.625, 0.75, 0.625, 0.625, 0.5, 0.875, 0.5, 1.0, 0.625, 1.0, 0.625, 0.875, 0.375, 0.25, 0.375, 0.25, 0.375, 0.375, 0.375, 0.375, 0.75, 0.625, 0.75, 0.75, 0.875, 0.75, 0.875, 0.625, 0.625, 0.625, 0.625, 0.75, 0.75, 0.75, 0.75, 0.625, 0.625, 0.5, 0.625, 0.625, 0.75, 0.625, 0.75, 0.5, 0.75, 0.5, 0.75, 0.625, 0.875, 0.625, 0.875, 0.5, 0.375, 0.5, 0.375, 0.5, 0.375, 0.5, 0.375, 0.5, 0.375, 0.75, 0.375, 0.75, 0.375, 0.875, 0.375, 0.875, 0.375, 0.125, 0.375, 0.125, 0.375, 0.25, 0.375, 0.25, 0.375, 0.875, 0.375, 1.0, 0.5, 1.0, 0.5, 0.875, 0.375, 0.75, 0.375, 0.875, 0.5, 0.875, 0.5, 0.75, 0.5, 0.75, 0.5, 0.875, 0.625, 0.875, 0.625, 0.75, 0.375, 0.625, 0.375, 0.75, 0.5, 0.75, 0.5, 0.625, 0.375, 0.5, 0.375, 0.625, 0.5, 0.625, 0.5, 0.5, 0.5, 0.5, 0.5, 0.625, 0.625, 0.625, 0.625, 0.5, 0.375, 0.375, 0.375, 0.5, 0.5, 0.5, 0.5, 0.375, 0.375, 0.25, 0.375, 0.375, 0.5, 0.375, 0.5, 0.25, 0.5, 0.25, 0.5, 0.375, 0.625, 0.375, 0.625, 0.25, 0.375, 0.125, 0.375, 0.25, 0.5, 0.25, 0.5, 0.125, 0.375, 0.0, 0.375, 0.125, 0.5, 0.125, 0.5, 0.0, 0.5, 0.0, 0.5, 0.125, 0.625, 0.125, 0.625, 0.0, 0.25, 0.625, 0.25, 0.75, 0.375, 0.75, 0.375, 0.625, 0.125, 0.625, 0.125, 0.75, 0.25, 0.75, 0.25, 0.625, 0.125, 0.5, 0.125, 0.625, 0.25, 0.625, 0.25, 0.5, 0.25, 0.5, 0.25, 0.625, 0.375, 0.625, 0.375, 0.5, 0.375, 0.875, 0.375, 0.875, 0.375, 1.0, 0.375, 1.0, 0.375, 0.0, 0.375, 0.0, 0.375, 0.125, 0.375, 0.125, 0.375, 0.75, 0.375, 0.75, 0.375, 0.625, 0.375, 0.625, 0.375, 0.375, 0.375, 0.375, 0.375, 0.5, 0.375, 0.5, 0.375, 0.625, 0.375, 0.625, 0.375, 0.75, 0.375, 0.75, 0.375, 0.5, 0.375, 0.5, 0.375, 0.625, 0.375, 0.625, 0.375, 0.625, 0.375, 0.625, 0.375, 0.75, 0.375, 0.75, 0.375, 0.75, 0.375, 0.75, 0.375, 0.75, 0.375, 0.75, 0.375, 0.625, 0.375, 0.625, 0.375, 0.5, 0.375, 0.5, 0.375, 0.5, 0.375, 0.5, 0.375, 0.625, 0.375, 0.625, 0.375, 0.125, 0.375, 0.0, 0.375, 0.0, 0.375, 0.125, 0.375, 0.625, 0.375, 0.5, 0.375, 0.5, 0.375, 0.625, 0.375, 0.25, 0.375, 0.125, 0.375, 0.125, 0.375, 0.25, 0.375, 0.75, 0.375, 0.625, 0.375, 0.625, 0.375, 0.75, 0.375, 0.5, 0.375, 0.375, 0.375, 0.375, 0.375, 0.5, 0.375, 0.375, 0.375, 0.25, 0.375, 0.25, 0.375, 0.375, 0.375, 0.625, 0.375, 0.5, 0.375, 0.5, 0.375, 0.625, 0.375, 0.25, 0.375, 0.125, 0.375, 0.125, 0.375, 0.25, 0.375, 0.25, 0.375, 0.375, 0.375, 0.375, 0.375, 0.25, 0.375, 0.25, 0.375, 0.25, 0.375, 0.25, 0.375, 0.25, 0.375, 0.875, 0.375, 0.75, 0.375, 0.75, 0.375, 0.875, 0.375, 0.0, 0.375, 0.875, 0.375, 0.875, 0.375, 0.0, 0.375, 0.625, 0.375, 0.5, 0.375, 0.5, 0.375, 0.625, 0.375, 0.25, 0.375, 0.125, 0.375, 0.125, 0.375, 0.25, 0.375, 0.75, 0.375, 0.625, 0.375, 0.625, 0.375, 0.75, 0.375, 0.0, 0.375, 0.875, 0.375, 0.875, 0.375, 0.0, 0.375, 0.875, 0.375, 0.75, 0.375, 0.75, 0.375, 0.875, 0.375, 0.125, 0.375, 0.0, 0.375, 0.0, 0.375, 0.125, 0.375, 0.0, 0.375, 0.875, 0.375, 0.875, 0.375, 0.0, 0.375, 0.75, 0.375, 0.625, 0.375, 0.625, 0.375, 0.75, 0.25, 0.75, 0.25, 0.625, 0.375, 0.125, 0.375, 0.0, 0.25, 0.5, 0.375, 0.25, 0.375, 0.125, 0.25, 0.625, 0.25, 0.625, 0.25, 0.75, 0.375, 0.75, 0.375, 0.625, 0.25, 0.5, 0.25, 0.625, 0.375, 0.625, 0.375, 0.5, 0.375, 0.375, 0.375, 0.25, 0.375, 0.25, 0.375, 0.375, 0.375, 0.5, 0.375, 0.375, 0.375, 0.375, 0.375, 0.5, 0.375, 0.875, 0.375, 0.75, 0.375, 0.75, 0.375, 0.875, 0.375, 0.125, 0.375, 0.0, 0.375, 0.0, 0.375, 0.125, 0.375, 0.375, 0.375, 0.25, 0.375, 0.25, 0.375, 0.375, 0.375, 0.5, 0.375, 0.375, 0.375, 0.375, 0.375, 0.5, 0.375, 0.375, 0.375, 0.25, 0.375, 0.25, 0.375, 0.375, 0.375, 0.375, 0.375, 0.5, 0.375, 0.5, 0.375, 0.375, 0.375, 0.5, 0.375, 0.375, 0.375, 0.375, 0.375, 0.5, 0.375, 0.5, 0.375, 0.5, 0.375, 0.5, 0.375, 0.5, 0.375, 0.375, 0.375, 0.25, 0.375, 0.25, 0.375, 0.375, 0.375, 0.5, 0.375, 0.375, 0.375, 0.375, 0.375, 0.5, 0.375, 0.5, 0.375, 0.5, 0.375, 0.5, 0.375, 0.5, 0.375, 0.25, 0.375, 0.375, 0.375, 0.375, 0.375, 0.25, 0.375, 0.25, 0.375, 0.25, 0.375, 0.25, 0.375, 0.25, 0.375, 0.375, 0.375, 0.5, 0.375, 0.5, 0.375, 0.375, 0.5, 0.125, 0.5, 0.25, 0.625, 0.25, 0.625, 0.125, 0.5, 0.375, 0.5, 0.5, 0.625, 0.5, 0.625, 0.375, 0.375, 0.375, 0.375, 0.5, 0.5, 0.5, 0.5, 0.375, 0.375, 0.25, 0.375, 0.375, 0.5, 0.375, 0.5, 0.25, 0.5, 0.25, 0.5, 0.375, 0.625, 0.375, 0.625, 0.25, 0.375, 0.5, 0.375, 0.625, 0.5, 0.625, 0.5, 0.5, 0.5, 0.5, 0.5, 0.625, 0.625, 0.625, 0.625, 0.5, 0.375, 0.375, 0.375, 0.375, 0.375, 0.5, 0.375, 0.5, 0.375, 0.25, 0.375, 0.25, 0.375, 0.375, 0.375, 0.375, 0.375, 0.125, 0.375, 0.25, 0.5, 0.25, 0.5, 0.125, 0.625, 0.25, 0.625, 0.25, 0.625, 0.125, 0.625, 0.125, 0.625, 0.625, 0.625, 0.625, 0.625, 0.5, 0.625, 0.5, 0.625, 0.25, 0.625, 0.25, 0.625, 0.125, 0.625, 0.125, 0.625, 0.625, 0.625, 0.625, 0.625, 0.5, 0.625, 0.5, 0.625, 0.375, 0.625, 0.375, 0.625, 0.25, 0.625, 0.25, 0.625, 0.5, 0.625, 0.5, 0.625, 0.375, 0.625, 0.375, 0.625, 0.5, 0.625, 0.5, 0.625, 0.375, 0.625, 0.375, 0.625, 0.375, 0.625, 0.375, 0.625, 0.25, 0.625, 0.25, 0.625, 0.5, 0.625, 0.5, 0.625, 0.375, 0.625, 0.375, 0.625, 0.5, 0.625, 0.5, 0.625, 0.375, 0.625, 0.375, 0.625, 0.375, 0.625, 0.375, 0.625, 0.25, 0.625, 0.25, 0.625, 0.625, 0.625, 0.625, 0.625, 0.5, 0.625, 0.5, 0.625, 0.25, 0.625, 0.25, 0.625, 0.125, 0.625, 0.125, 0.625, 0.5, 0.625, 0.5, 0.625, 0.375, 0.625, 0.375, 0.625, 0.375, 0.625, 0.375, 0.625, 0.25, 0.625, 0.25, 0.625, 0.625, 0.625, 0.625, 0.625, 0.5, 0.625, 0.5, 0.625, 0.25, 0.625, 0.25, 0.625, 0.125, 0.625, 0.125, 0.625, 0.5, 0.625, 0.625, 0.75, 0.625, 0.75, 0.5, 0.75, 0.5, 0.75, 0.625, 0.875, 0.625, 0.875, 0.5, 0.625, 0.625, 0.625, 0.625, 0.625, 0.5, 0.625, 0.5, 0.625, 0.25, 0.625, 0.25, 0.625, 0.125, 0.625, 0.125, 0.625, 0.625, 0.625, 0.625, 0.625, 0.5, 0.625, 0.5, 0.375, 0.25, 0.375, 0.25, 0.375, 0.375, 0.375, 0.375, 0.375, 0.125, 0.375, 0.125, 0.375, 0.25, 0.375, 0.25, 0.375, 0.5, 0.375, 0.5, 0.375, 0.625, 0.375, 0.625, 0.375, 0.125, 0.375, 0.125, 0.375, 0.25, 0.375, 0.25, 0.375, 0.375, 0.375, 0.375, 0.375, 0.5, 0.375, 0.5, 0.0, 0.0, 0.0, 0.0, 0.0, 0.0, 0.0, 0.0, 0.375, 0.375, 0.375, 0.375, 0.375, 0.5, 0.375, 0.5, 0.375, 0.5, 0.375, 0.5, 0.375, 0.625, 0.375, 0.625, 0.375, 0.375, 0.375, 0.375, 0.375, 0.5, 0.375, 0.5, 0.0, 0.0, 0.0, 0.0, 0.0, 0.0, 0.0, 0.0, 0.375, 0.5, 0.375, 0.5, 0.375, 0.625, 0.375, 0.625, 0.0, 0.0, 0.0, 0.0, 0.0, 0.0, 0.0, 0.0, 0.375, 0.125, 0.375, 0.125, 0.375, 0.25, 0.375, 0.25, 0.375, 0.25, 0.375, 0.25, 0.375, 0.375, 0.375, 0.375, 0.375, 0.125, 0.375, 0.125, 0.375, 0.25, 0.375, 0.25, 0.0, 0.0, 0.0, 0.0, 0.0, 0.0, 0.0, 0.0, 0.375, 0.5, 0.375, 0.5, 0.375, 0.625, 0.375, 0.625, 0.0, 0.0, 0.0, 0.0, 0.0, 0.0, 0.0, 0.0, 0.375, 0.125, 0.375, 0.125, 0.375, 0.25, 0.375, 0.25, 0.375, 0.25, 0.375, 0.25, 0.375, 0.375, 0.375, 0.375, 0.375, 0.375, 0.375, 0.375, 0.375, 0.5, 0.375, 0.5, 0.0, 0.0, 0.0, 0.0, 0.0, 0.0, 0.0, 0.0, 0.375, 0.25, 0.375, 0.25, 0.375, 0.375, 0.375, 0.375, 0.0, 0.0, 0.0, 0.0, 0.0, 0.0, 0.0, 0.0, 0.375, 0.375, 0.375, 0.375, 0.375, 0.5, 0.375, 0.5, 0.375, 0.5, 0.375, 0.5, 0.375, 0.625, 0.375, 0.625, 0.375, 0.125, 0.375, 0.125, 0.375, 0.25, 0.375, 0.25, 0.0, 0.0, 0.0, 0.0, 0.0, 0.0, 0.0, 0.0, 0.375, 0.5, 0.375, 0.5, 0.375, 0.625, 0.375, 0.625, 0.0, 0.0, 0.0, 0.0, 0.0, 0.0, 0.0, 0.0, 0.375, 0.125, 0.375, 0.125, 0.375, 0.25, 0.375, 0.25, 0.375, 0.25, 0.375, 0.25, 0.375, 0.375, 0.375, 0.375, 0.375, 0.375, 0.375, 0.375, 0.375, 0.5, 0.375, 0.5, 0.0, 0.0, 0.0, 0.0, 0.0, 0.0, 0.0, 0.0, 0.375, 0.25, 0.375, 0.25, 0.375, 0.375, 0.375, 0.375, 0.0, 0.0, 0.0, 0.0, 0.0, 0.0, 0.0, 0.0, 0.375, 0.375, 0.375, 0.375, 0.375, 0.5, 0.375, 0.5, 0.375, 0.5, 0.375, 0.5, 0.375, 0.625, 0.375, 0.625, 0.125, 0.5, 0.125, 0.625, 0.25, 0.625, 0.25, 0.5, 0.25, 0.5, 0.25, 0.625, 0.375, 0.625, 0.375, 0.5, 0.375, 0.5, 0.375, 0.5, 0.375, 0.625, 0.375, 0.625, 0.0, 0.0, 0.0, 0.0, 0.0, 0.0, 0.0, 0.0, 0.375, 0.125, 0.375, 0.125, 0.375, 0.25, 0.375, 0.25, 0.375, 0.25, 0.375, 0.25, 0.375, 0.375, 0.375, 0.375, 0.625, 0.375, 0.625, 0.375, 0.625, 0.25, 0.625, 0.25, 0.5, 0.125, 0.5, 0.25, 0.625, 0.25, 0.625, 0.125, 0.5, 0.375, 0.5, 0.5, 0.625, 0.5, 0.625, 0.375, 0.375, 0.625, 0.375, 0.625, 0.375, 0.5, 0.375, 0.5, 0.625, 0.5, 0.625, 0.5, 0.625, 0.375, 0.625, 0.375, 0.625, 0.5, 0.625, 0.5, 0.625, 0.5, 0.625, 0.5, 0.125, 0.5, 0.125, 0.625, 0.25, 0.625, 0.25, 0.5, 0.25, 0.5, 0.25, 0.625, 0.375, 0.625, 0.375, 0.5, 0.5, 0.5, 0.5, 0.5, 0.625, 0.5, 0.625, 0.5, 0.375, 0.375, 0.375, 0.5, 0.5, 0.5, 0.5, 0.375, 0.375, 0.25, 0.375, 0.375, 0.5, 0.375, 0.5, 0.25, 0.5, 0.25, 0.5, 0.375, 0.625, 0.375, 0.625, 0.25, 0.375, 0.125, 0.375, 0.25, 0.5, 0.25, 0.5, 0.125, 0.375, 0.5, 0.375, 0.625, 0.5, 0.625, 0.5, 0.5, 0.5, 0.5, 0.5, 0.625, 0.625, 0.625, 0.625, 0.5, 0.625, 0.375, 0.625, 0.375, 0.625, 0.25, 0.625, 0.25, 0.375, 0.5, 0.375, 0.5, 0.5, 0.5, 0.5, 0.5, 0.625, 0.625, 0.625, 0.625, 0.625, 0.5, 0.625, 0.5, 0.625, 0.25, 0.625, 0.25, 0.625, 0.125, 0.625, 0.125, 0.625, 0.375, 0.625, 0.375, 0.625, 0.25, 0.625, 0.25, 0.625, 0.25, 0.625, 0.25, 0.625, 0.125, 0.625, 0.125, 0.625, 0.625, 0.625, 0.625, 0.625, 0.5, 0.625, 0.5, 0.625, 0.625, 0.625, 0.625, 0.625, 0.5, 0.625, 0.5, 0.625, 0.25, 0.625, 0.25, 0.625, 0.125, 0.625, 0.125, 0.625, 0.375, 0.625, 0.375, 0.625, 0.25, 0.625, 0.25, 0.625, 0.5, 0.625, 0.5, 0.625, 0.5, 0.625, 0.5, 0.625, 0.5, 0.625, 0.5, 0.625, 0.375, 0.625, 0.375, 0.625, 0.625, 0.625, 0.625, 0.625, 0.5, 0.625, 0.5, 0.625, 0.375, 0.625, 0.375, 0.625, 0.25, 0.625, 0.25, 0.625, 0.25, 0.625, 0.25, 0.625, 0.125, 0.625, 0.125, 0.625, 0.5, 0.625, 0.5, 0.625, 0.5, 0.625, 0.5, 0.625, 0.5, 0.625, 0.5, 0.625, 0.375, 0.625, 0.375, 0.625, 0.5, 0.625, 0.625, 0.75, 0.625, 0.75, 0.5, 0.75, 0.5, 0.75, 0.625, 0.875, 0.625, 0.875, 0.5, 0.625, 0.5, 0.625, 0.5, 0.625, 0.625, 0.625, 0.625, 0.625, 0.5, 0.625, 0.5, 0.625, 0.5, 0.625, 0.5, 0.625, 0.5, 0.625, 0.5, 0.625, 0.375, 0.625, 0.375, 0.625, 0.25, 0.625, 0.25, 0.625, 0.25, 0.625, 0.25, 0.625, 0.5, 0.625, 0.5, 0.625, 0.5, 0.625, 0.5, 0.625, 0.375, 0.625, 0.25, 0.625, 0.25, 0.625, 0.375, 0.625, 0.5, 0.625, 0.375, 0.625, 0.375, 0.625, 0.5, 0.625, 0.25, 0.625, 0.375, 0.625, 0.25, 0.625, 0.375, 0.625, 0.5, 0.625, 0.5, 0.625, 0.25, 0.625, 0.375, 0.625, 0.5, 0.625, 0.5, 0.625, 0.375, 0.625, 0.25, 0.625, 0.25, 0.625, 0.5, 0.5625, 0.125, 0.625, 0.125, 0.625, 0.25, 0.5625, 0.25, 0.5625, 0.375, 0.625, 0.375, 0.625, 0.5, 0.5625, 0.5, 0.5625, 0.625, 0.625, 0.625, 0.625, 0.75, 0.5625, 0.75, 0.625, 0.625, 0.75, 0.625, 0.75, 0.75, 0.625, 0.75, 0.625, 0.5, 0.75, 0.5, 0.75, 0.625, 0.625, 0.625, 0.375, 0.75, 0.375, 0.875, 0.375, 0.875, 0.375, 0.75, 0.375, 0.375, 0.375, 0.5, 0.375, 0.5, 0.375, 0.375, 0.375, 0.625, 0.375, 0.75, 0.375, 0.75, 0.375, 0.625, 0.375, 0.75, 0.5, 0.75, 0.5, 0.875, 0.375, 0.875, 0.5625, 0.75, 0.625, 0.75, 0.625, 0.875, 0.5625, 0.875, 0.375, 0.625, 0.5, 0.625, 0.5, 0.75, 0.375, 0.75, 0.375, 0.5, 0.5, 0.5, 0.5, 0.625, 0.375, 0.625, 0.5625, 0.5, 0.625, 0.5, 0.625, 0.625, 0.5625, 0.625, 0.375, 0.375, 0.5, 0.375, 0.5, 0.5, 0.375, 0.5, 0.375, 0.125, 0.5, 0.125, 0.5, 0.25, 0.375, 0.25, 0.375, 0.0, 0.5, 0.0, 0.5, 0.125, 0.375, 0.125, 0.5625, 0.0, 0.625, 0.0, 0.625, 0.125, 0.5625, 0.125, 0.375, 0.125, 0.375, 0.25, 0.375, 0.25, 0.375, 0.125, 0.5, 0.0, 0.5625, 0.0, 0.5625, 0.125, 0.5, 0.125, 0.5, 0.5, 0.5625, 0.5, 0.5625, 0.625, 0.5, 0.625, 0.5, 0.75, 0.5625, 0.75, 0.5625, 0.875, 0.5, 0.875, 0.5, 0.625, 0.5625, 0.625, 0.5625, 0.75, 0.5, 0.75, 0.5, 0.375, 0.5625, 0.375, 0.5625, 0.5, 0.5, 0.5, 0.5, 0.125, 0.5625, 0.125, 0.5625, 0.25, 0.5, 0.25, 0.5625, 0.25, 0.625, 0.25, 0.625, 0.375, 0.5625, 0.375, 0.375, 0.625, 0.375, 0.75, 0.375, 0.75, 0.375, 0.625, 0.375, 0.5, 0.375, 0.625, 0.375, 0.625, 0.375, 0.5, 0.375, 0.375, 0.375, 0.5, 0.375, 0.5, 0.375, 0.375, 0.375, 0.0, 0.375, 0.125, 0.375, 0.125, 0.375, 0.0, 0.375, 0.5, 0.375, 0.625, 0.375, 0.625, 0.375, 0.5, 0.375, 0.75, 0.375, 0.875, 0.375, 0.875, 0.375, 0.75, 0.375, 0.375, 0.375, 0.25, 0.375, 0.25, 0.375, 0.375, 0.375, 0.625, 0.375, 0.75, 0.375, 0.75, 0.375, 0.625, 0.375, 0.5, 0.375, 0.625, 0.375, 0.625, 0.375, 0.5, 0.375, 0.25, 0.375, 0.375, 0.375, 0.375, 0.375, 0.25, 0.375, 0.375, 0.375, 0.5, 0.375, 0.5, 0.375, 0.375, 0.375, 0.75, 0.375, 0.875, 0.375, 0.875, 0.375, 0.75, 0.375, 0.0, 0.375, 0.125, 0.375, 0.125, 0.375, 0.0, 0.625, 0.125, 0.75, 0.625, 0.75, 0.5, 0.625, 0.25, 0.375, 0.125, 0.375, 0.25, 0.375, 0.25, 0.375, 0.125, 0.375, 0.75, 0.375, 0.875, 0.375, 0.875, 0.375, 0.75, 0.375, 0.625, 0.375, 0.75, 0.375, 0.75, 0.375, 0.625, 0.375, 0.5, 0.375, 0.625, 0.375, 0.625, 0.375, 0.5, 0.375, 0.25, 0.375, 0.25, 0.375, 0.375, 0.375, 0.375, 0.375, 0.375, 0.375, 0.5, 0.375, 0.5, 0.375, 0.375, 0.375, 0.0, 0.375, 0.125, 0.375, 0.125, 0.375, 0.0, 0.375, 0.375, 0.375, 0.375, 0.375, 0.25, 0.375, 0.25, 0.375, 0.125, 0.375, 0.25, 0.375, 0.25, 0.375, 0.125, 0.375, 0.25, 0.5, 0.25, 0.5, 0.375, 0.375, 0.375, 0.375, 0.75, 0.375, 0.875, 0.375, 0.875, 0.375, 0.75, 0.375, 0.0, 0.375, 0.875, 0.375, 0.875, 0.375, 0.0, 0.375, 0.625, 0.375, 0.75, 0.375, 0.75, 0.375, 0.625, 0.375, 0.5, 0.375, 0.625, 0.375, 0.625, 0.375, 0.5, 0.375, 0.0, 0.375, 0.875, 0.375, 0.875, 0.375, 0.0, 0.375, 0.375, 0.375, 0.5, 0.375, 0.5, 0.375, 0.375, 0.375, 0.0, 0.375, 0.125, 0.375, 0.125, 0.375, 0.0, 0.375, 0.125, 0.375, 0.25, 0.375, 0.25, 0.375, 0.125, 0.375, 0.375, 0.375, 0.25, 0.375, 0.25, 0.375, 0.375, 0.5625, 0.875, 0.5625, 0.0, 0.5, 0.0, 0.5, 0.875, 0.375, 0.0, 0.375, 0.875, 0.5, 0.875, 0.5, 0.0, 0.375, 0.875, 0.375, 0.875, 0.375, 0.0, 0.375, 0.0, 0.5625, 0.0, 0.5625, 0.875, 0.625, 0.875, 0.625, 0.0, 0.375, 0.0, 0.375, 0.125, 0.375, 0.125, 0.375, 0.0, 0.375, 0.0, 0.375, 0.875, 0.375, 0.875, 0.375, 0.0, 0.375, 0.125, 0.375, 0.25, 0.375, 0.25, 0.375, 0.125, 0.375, 0.875, 0.375, 0.875, 0.375, 0.0, 0.375, 0.0, 0.625, 0.0, 0.625, 0.875, 0.75, 0.625, 0.625, 0.125, 0.5, 0.25, 0.5625, 0.25, 0.5625, 0.375, 0.5, 0.375, 0.625, 0.5, 0.625, 0.5, 0.625, 0.375, 0.625, 0.375, 0.625, 0.375, 0.625, 0.375, 0.625, 0.25, 0.625, 0.25, 0.625, 0.25, 0.625, 0.25, 0.625, 0.125, 0.625, 0.125, 0.5, 0.125, 0.625, 0.125, 0.625, 0.25, 0.5, 0.25, 0.5, 0.375, 0.625, 0.375, 0.625, 0.5, 0.5, 0.5, 0.5, 0.625, 0.625, 0.625, 0.625, 0.75, 0.5, 0.75, 0.5, 0.875, 0.625, 0.875, 0.625, 1.0, 0.5, 1.0, 0.375, 0.25, 0.375, 0.375, 0.375, 0.375, 0.375, 0.25, 0.75, 0.625, 0.875, 0.625, 0.875, 0.75, 0.75, 0.75, 0.625, 0.625, 0.75, 0.625, 0.75, 0.75, 0.625, 0.75, 0.625, 0.5, 0.75, 0.5, 0.75, 0.625, 0.625, 0.625, 0.75, 0.5, 0.875, 0.5, 0.875, 0.625, 0.75, 0.625, 0.375, 0.5, 0.375, 0.5, 0.375, 0.5, 0.375, 0.5, 0.375, 0.75, 0.375, 0.875, 0.375, 0.875, 0.375, 0.75, 0.375, 0.125, 0.375, 0.25, 0.375, 0.25, 0.375, 0.125, 0.375, 0.875, 0.5, 0.875, 0.5, 1.0, 0.375, 1.0, 0.375, 0.75, 0.5, 0.75, 0.5, 0.875, 0.375, 0.875, 0.5, 0.75, 0.625, 0.75, 0.625, 0.875, 0.5, 0.875, 0.375, 0.625, 0.5, 0.625, 0.5, 0.75, 0.375, 0.75, 0.375, 0.5, 0.5, 0.5, 0.5, 0.625, 0.375, 0.625, 0.5, 0.5, 0.625, 0.5, 0.625, 0.625, 0.5, 0.625, 0.375, 0.375, 0.5, 0.375, 0.5, 0.5, 0.375, 0.5, 0.375, 0.25, 0.5, 0.25, 0.5, 0.375, 0.375, 0.375, 0.5, 0.25, 0.625, 0.25, 0.625, 0.375, 0.5, 0.375, 0.375, 0.125, 0.5, 0.125, 0.5, 0.25, 0.375, 0.25, 0.375, 0.0, 0.5, 0.0, 0.5, 0.125, 0.375, 0.125, 0.5, 0.0, 0.625, 0.0, 0.625, 0.125, 0.5, 0.125, 0.25, 0.625, 0.375, 0.625, 0.375, 0.75, 0.25, 0.75, 0.125, 0.625, 0.25, 0.625, 0.25, 0.75, 0.125, 0.75, 0.125, 0.5, 0.25, 0.5, 0.25, 0.625, 0.125, 0.625, 0.25, 0.5, 0.375, 0.5, 0.375, 0.625, 0.25, 0.625, 0.375, 0.875, 0.375, 1.0, 0.375, 1.0, 0.375, 0.875, 0.375, 0.0, 0.375, 0.125, 0.375, 0.125, 0.375, 0.0, 0.375, 0.75, 0.375, 0.625, 0.375, 0.625, 0.375, 0.75, 0.375, 0.375, 0.375, 0.5, 0.375, 0.5, 0.375, 0.375, 0.375, 0.625, 0.375, 0.75, 0.375, 0.75, 0.375, 0.625, 0.375, 0.5, 0.375, 0.625, 0.375, 0.625, 0.375, 0.5, 0.375, 0.625, 0.375, 0.75, 0.375, 0.75, 0.375, 0.625, 0.375, 0.75, 0.375, 0.75, 0.375, 0.75, 0.375, 0.75, 0.375, 0.625, 0.375, 0.5, 0.375, 0.5, 0.375, 0.625, 0.375, 0.5, 0.375, 0.625, 0.375, 0.625, 0.375, 0.5, 0.375, 0.125, 0.375, 0.125, 0.375, 0.0, 0.375, 0.0, 0.375, 0.625, 0.375, 0.625, 0.375, 0.5, 0.375, 0.5, 0.375, 0.25, 0.375, 0.25, 0.375, 0.125, 0.375, 0.125, 0.375, 0.75, 0.375, 0.75, 0.375, 0.625, 0.375, 0.625, 0.375, 0.5, 0.375, 0.5, 0.375, 0.375, 0.375, 0.375, 0.375, 0.375, 0.375, 0.375, 0.375, 0.25, 0.375, 0.25, 0.375, 0.625, 0.375, 0.625, 0.375, 0.5, 0.375, 0.5, 0.375, 0.25, 0.375, 0.25, 0.375, 0.125, 0.375, 0.125, 0.375, 0.25, 0.375, 0.25, 0.375, 0.375, 0.375, 0.375, 0.375, 0.25, 0.375, 0.25, 0.375, 0.25, 0.375, 0.25, 0.375, 0.875, 0.375, 0.875, 0.375, 0.75, 0.375, 0.75, 0.375, 0.0, 0.375, 0.0, 0.375, 0.875, 0.375, 0.875, 0.375, 0.625, 0.375, 0.625, 0.375, 0.5, 0.375, 0.5, 0.375, 0.25, 0.375, 0.25, 0.375, 0.125, 0.375, 0.125, 0.375, 0.75, 0.375, 0.75, 0.375, 0.625, 0.375, 0.625, 0.375, 0.0, 0.375, 0.0, 0.375, 0.875, 0.375, 0.875, 0.375, 0.875, 0.375, 0.875, 0.375, 0.75, 0.375, 0.75, 0.375, 0.125, 0.375, 0.125, 0.375, 0.0, 0.375, 0.0, 0.375, 0.0, 0.375, 0.0, 0.375, 0.875, 0.375, 0.875, 0.375, 0.75, 0.375, 0.75, 0.375, 0.625, 0.375, 0.625, 0.25, 0.75, 0.375, 0.0, 0.375, 0.125, 0.25, 0.625, 0.25, 0.5, 0.25, 0.625, 0.375, 0.125, 0.375, 0.25, 0.25, 0.625, 0.375, 0.625, 0.375, 0.75, 0.25, 0.75, 0.25, 0.5, 0.375, 0.5, 0.375, 0.625, 0.25, 0.625, 0.375, 0.375, 0.375, 0.375, 0.375, 0.25, 0.375, 0.25, 0.375, 0.5, 0.375, 0.5, 0.375, 0.375, 0.375, 0.375, 0.375, 0.875, 0.375, 0.875, 0.375, 0.75, 0.375, 0.75, 0.375, 0.125, 0.375, 0.125, 0.375, 0.0, 0.375, 0.0, 0.375, 0.375, 0.375, 0.375, 0.375, 0.25, 0.375, 0.25, 0.375, 0.5, 0.375, 0.5, 0.375, 0.375, 0.375, 0.375, 0.375, 0.375, 0.375, 0.375, 0.375, 0.25, 0.375, 0.25, 0.375, 0.375, 0.375, 0.375, 0.375, 0.5, 0.375, 0.5, 0.375, 0.5, 0.375, 0.5, 0.375, 0.375, 0.375, 0.375, 0.375, 0.5, 0.375, 0.5, 0.375, 0.5, 0.375, 0.5, 0.375, 0.375, 0.375, 0.375, 0.375, 0.25, 0.375, 0.25, 0.375, 0.5, 0.375, 0.5, 0.375, 0.375, 0.375, 0.375, 0.375, 0.5, 0.375, 0.5, 0.375, 0.5, 0.375, 0.5, 0.375, 0.25, 0.375, 0.25, 0.375, 0.375, 0.375, 0.375, 0.375, 0.25, 0.375, 0.25, 0.375, 0.25, 0.375, 0.25, 0.375, 0.375, 0.375, 0.375, 0.375, 0.5, 0.375, 0.5])
me_cube.materials.append(mat_material)
me_cube.materials.append(None)
me_cube.use_mirror_vertex_groups = False
me_cube.update()
arm_armature = bpy.data.armatures.new('Armature')  # bones are not reproduced

# ---- objects
ob_cube = bpy.data.objects.new('Cube', me_cube)
ob_empty = bpy.data.objects.new('Empty', None)
ob_empty_001 = bpy.data.objects.new('Empty.001', None)
ob_armature = bpy.data.objects.new('Armature', arm_armature)

# ---- transforms, parenting, visibility, modifiers, constraints
ob_cube.parent = ob_armature
ob_cube.matrix_parent_inverse = Matrix(((3.255, -0.0, 0.0, -0.0), (-0.0, 3.255, -0.0, 0.0), (0.0, -0.0, 3.255, -0.0), (-0.0, 0.0, -0.0, 1.0)))
ob_cube.location = (0.1099, 0.004965, 0.5874)
ob_cube.scale = (0.1329, 0.1329, 0.1329)
ob_cube.lock_rotations_4d = False
ob_cube.empty_display_type = 'ARROWS'
ob_cube.lineart.crease_threshold = 0.0
_vg = ob_cube.vertex_groups.new(name='Bone')
for _i, _w in zip([3, 4, 5, 7, 15, 48, 49, 52, 53, 56, 59, 62, 298, 299, 301, 324, 326, 330, 333], [0.1486, 0.7325, 0.05129, 0.04835, 0.07395, 0.1339, 0.8648, 0.09038, 0.8935, 0.06223, 0.1551, 0.009334, 0.1417, 0.04232, 0.03942, 0.1275, 0.08477, 0.1677, 0.02051]): _vg.add([_i], _w, 'REPLACE')
_vg = ob_cube.vertex_groups.new(name='Bone.001')
for _i, _w in zip([0, 1, 2, 3, 4, 5, 6, 7, 8, 9, 10, 11, 12, 13, 15, 16, 17, 18, 19, 20, 21, 22, 23, 24, 25, 27, 48, 49, 51, 140, 295, 296, 297, 298, 299, 300, 301, 302, 303, 305, 306, 307, 308, 309, 310, 324, 393], [0.2159, 0.141, 0.2018, 0.1463, 0.1334, 0.1449, 0.5998, 0.6092, 0.1783, 0.1647, 0.2147, 0.1589, 0.5966, 0.71, 0.7978, 0.07118, 0.1425, 0.1145, 0.09519, 0.07904, 0.112, 0.05994, 0.02404, 0.000931, 0.06729, 0.002127, 0.03326, 0.0004903, 0.03401, 0.01927, 0.2048, 0.1382, 0.1979, 0.1449, 0.1417, 0.6247, 0.6351, 0.2102, 0.6288, 0.06155, 0.1158, 0.1061, 0.1053, 0.04133, 0.06104, 0.02953, 0.02993]): _vg.add([_i], _w, 'REPLACE')
_vg = ob_cube.vertex_groups.new(name='Bone.002')
for _i, _w in zip([0, 1, 2, 3, 5, 6, 7, 8, 9, 10, 11, 12, 13, 15, 16, 17, 18, 19, 20, 21, 22, 23, 24, 25, 26, 27, 28, 29, 30, 31, 32, 33, 34, 35, 36, 37, 38, 39, 40, 139, 140, 141, 142, 143, 295, 296, 297, 298, 299, 300, 301, 302, 303, 305, 306, 307, 308, 309, 310, 311, 312, 313, 314, 315, 316, 317, 318, 319, 392, 393, 394, 395, 396], [0.5607, 0.0163, 0.5922, 0.02504, 0.02533, 0.1434, 0.168, 0.7119, 0.7516, 0.5705, 0.006497, 0.161, 0.1176, 0.08764, 0.4192, 0.5254, 0.5966, 0.7727, 0.814, 0.5922, 0.4095, 0.7661, 0.7722, 0.5205, 0.07452, 0.1506, 0.1017, 0.6661, 0.6492, 0.09802, 0.0608, 0.1777, 0.5084, 0.3367, 0.01332, 0.06525, 0.08932, 0.08606, 0.006769, 0.1301, 0.2424, 0.06505, 0.1317, 0.05674, 0.6266, 0.01332, 0.6714, 0.02332, 0.02128, 0.1453, 0.1736, 0.6289, 0.1617, 0.4948, 0.6463, 0.7325, 0.6787, 0.6837, 0.6142, 0.08103, 0.188, 0.1841, 0.1392, 0.06113, 0.2124, 0.0189, 0.06928, 0.006441, 0.2014, 0.5388, 0.08062, 0.2576, 0.06203]): _vg.add([_i], _w, 'REPLACE')
_vg = ob_cube.vertex_groups.new(name='Bone.003')
for _i, _w in zip([22, 23, 24, 26, 28, 29, 30, 31, 32, 33, 34, 35, 36, 37, 38, 39, 40, 41, 42, 43, 44, 45, 46, 93, 94, 95, 96, 97, 98, 99, 100, 101, 102, 103, 104, 105, 106, 107, 108, 109, 110, 111, 112, 119, 120, 142, 311, 313, 314, 315, 316, 317, 318, 319, 320, 321, 322, 364, 365, 366, 367, 368, 369, 371, 372, 373, 374, 375, 381, 395], [0.004656, 0.01981, 0.04784, 0.03567, 0.07712, 0.07894, 0.117, 0.00802, 0.219, 0.1123, 0.2064, 0.3447, 0.01213, 0.6307, 0.718, 0.7773, 0.2516, 0.8003, 0.8485, 0.9155, 0.9109, 0.8206, 0.9359, 0.1547, 0.0122, 0.2768, 0.02494, 0.285, 0.05204, 0.06117, 0.2448, 0.01085, 0.0778, 0.4058, 0.9676, 0.06929, 0.1235, 0.246, 0.06891, 0.147, 0.2324, 0.09524, 0.2138, 0.02195, 0.04335, 0.01831, 0.03462, 0.07559, 0.002624, 0.2175, 0.1115, 0.002613, 0.6428, 0.2436, 0.8205, 0.8596, 0.8434, 0.1412, 0.004407, 0.2624, 0.01308, 0.05308, 0.1979, 0.0679, 0.05488, 0.2422, 0.06715, 0.145, 0.01793, 0.01938]): _vg.add([_i], _w, 'REPLACE')
_vg = ob_cube.vertex_groups.new(name='Bone.004')
for _i, _w in zip([93, 94, 95, 96, 97, 98, 99, 100, 101, 102, 103, 104, 105, 106, 107, 108, 109, 110, 111, 112, 113, 114, 115, 116, 117, 118, 119, 120, 121, 122, 123, 124, 125, 126, 127, 128, 129, 130, 131, 132, 133, 134, 135, 136, 137, 138, 257, 364, 365, 366, 367, 368, 369, 370, 371, 372, 373, 374, 375, 376, 377, 378, 379, 380, 381, 382, 383, 384, 385, 386, 387, 388, 389, 390, 391, 510], [0.8453, 0.9689, 0.7232, 0.9625, 0.715, 0.948, 0.9388, 0.7552, 0.9696, 0.9222, 0.5942, 0.01481, 0.9307, 0.8765, 0.754, 0.9311, 0.853, 0.7676, 0.9048, 0.7862, 0.9807, 0.979, 0.9761, 0.9825, 0.9958, 0.9942, 0.964, 0.9533, 0.9913, 0.9901, 0.991, 0.9923, 0.9862, 0.9837, 0.9964, 0.9958, 0.992, 0.9914, 0.9977, 0.9965, 0.9991, 0.9982, 0.9978, 0.9994, 0.9939, 0.9956, 1.0, 0.8588, 0.9728, 0.7376, 0.9685, 0.9469, 0.8021, 0.9765, 0.9321, 0.9451, 0.7578, 0.9329, 0.855, 0.9832, 0.983, 0.9868, 0.9966, 0.9953, 0.966, 0.9926, 0.9919, 0.9943, 0.9873, 0.9969, 0.9929, 0.9983, 0.9971, 0.9987, 0.9944, 1.0]): _vg.add([_i], _w, 'REPLACE')
_vg = ob_cube.vertex_groups.new(name='Bone.008')
for _i, _w in zip([23, 24, 29, 30, 33, 34, 35, 37, 38, 39, 43, 44, 46, 297, 305, 306, 307, 308, 309, 310, 311, 312, 313, 314, 315, 316, 317, 318, 319, 320, 321, 322, 392, 393, 394, 395, 396, 397, 398, 400, 402, 404, 405, 406, 407, 408, 410, 413, 414, 415, 416, 417, 418, 420, 421, 422, 423, 424, 425, 426, 427, 428, 429], [0.04308, 0.06653, 0.1018, 0.1437, 0.03766, 0.1286, 0.2796, 0.03353, 0.09245, 0.09949, 0.0173, 0.02708, 0.003706, 0.01076, 0.1074, 0.04784, 0.05495, 0.04348, 0.117, 0.06928, 0.7937, 0.3553, 0.5438, 0.493, 0.6807, 0.5763, 0.8983, 0.2549, 0.7084, 0.1457, 0.1028, 0.1306, 0.05106, 0.1475, 0.08792, 0.2917, 0.08689, 0.02968, 0.41, 0.5148, 0.1266, 0.108, 0.006496, 0.2515, 0.459, 0.07915, 0.9453, 0.1014, 0.09213, 0.008803, 0.5542, 0.8706, 0.204, 0.0165, 0.2286, 0.3102, 0.2639, 0.04153, 0.1125, 0.3646, 0.01922, 0.2144, 0.3105]): _vg.add([_i], _w, 'REPLACE')
_vg = ob_cube.vertex_groups.new(name='Bone.009')
for _i, _w in zip([23, 295, 297, 302, 305, 306, 307, 308, 309, 310, 311, 312, 313, 314, 316, 317, 392, 393, 394, 395, 396, 397, 398, 399, 400, 401, 402, 403, 404, 405, 406, 407, 408, 409, 410, 411, 412, 413, 414, 415, 416, 417, 418, 419, 420, 421, 422, 423, 424, 425, 426, 427, 428, 429, 430, 431, 432, 433, 434, 435, 436, 437, 438, 440, 441, 442, 443, 444, 445, 446, 447], [0.000944, 0.0676, 0.02489, 0.06848, 0.2887, 0.135, 0.06246, 0.1293, 0.1091, 0.2256, 0.06451, 0.401, 0.1778, 0.3233, 0.07358, 0.02138, 0.7117, 0.2336, 0.8131, 0.3877, 0.8361, 0.9451, 0.5854, 0.9614, 0.4828, 0.9786, 0.8716, 0.9715, 0.8913, 0.9526, 0.7411, 0.5374, 0.9146, 0.9667, 0.05464, 0.9802, 0.9865, 0.898, 0.9009, 0.9531, 0.4434, 0.1287, 0.7878, 0.9786, 0.9603, 0.7654, 0.6837, 0.7329, 0.9529, 0.8832, 0.6306, 0.9646, 0.7846, 0.6845, 0.8915, 0.8745, 0.8801, 0.8477, 0.8698, 0.8685, 0.9007, 0.8974, 0.008274, 0.1286, 0.1482, 0.06713, 0.1019, 0.1202, 0.1414, 0.08696, 0.07259]): _vg.add([_i], _w, 'REPLACE')
_vg = ob_cube.vertex_groups.new(name='Bone.010')
for _i, _w in zip([403, 430, 431, 432, 433, 434, 435, 436, 437, 438, 439, 440, 441, 442, 443, 444, 445, 446, 447, 448, 449, 450, 451, 452, 453, 454, 455, 456, 457, 458, 459, 460, 461, 462, 463, 464, 465, 466, 467, 468, 469, 511, 512, 513, 514, 515, 516, 517, 518, 519, 520, 521, 522, 523, 524, 525, 526, 527, 528, 529, 530, 531, 532, 533, 534, 535, 536, 537, 538, 539, 540, 541, 542, 543, 544, 545, 546, 547], [0.0002873, 0.1016, 0.1216, 0.1191, 0.152, 0.1252, 0.1296, 0.09899, 0.1002, 0.9708, 0.9803, 0.8708, 0.8513, 0.9328, 0.898, 0.8792, 0.8583, 0.913, 0.9272, 0.994, 0.9844, 0.9787, 0.9751, 0.9897, 0.9919, 1.0, 0.9997, 0.9977, 0.9995, 0.9997, 0.9992, 0.999, 0.9982, 0.9993, 0.9998, 0.9999, 0.9999, 0.9998, 0.9997, 0.9999, 1.0, 1.0, 0.9999, 0.9999, 0.9999, 0.9999, 0.9999, 0.9999, 0.9999, 1.0, 1.0, 0.9999, 1.0, 1.0, 0.9999, 0.9999, 1.0, 1.0, 0.9999, 0.9999, 1.0, 1.0, 1.0, 1.0, 1.0, 1.0, 1.0, 0.9999, 0.9999, 0.9999, 0.9999, 0.9999, 0.9999, 0.9999, 0.9999, 0.9999, 0.9999, 0.9999]): _vg.add([_i], _w, 'REPLACE')
_vg = ob_cube.vertex_groups.new(name='Bone.014')
for _i, _w in zip([0, 2, 10, 16, 17, 18, 21, 22, 23, 24, 25, 26, 27, 28, 29, 30, 31, 32, 33, 34, 35, 36, 37, 38, 39, 40, 41, 42, 43, 44, 45, 46, 139, 140, 141, 142, 143, 145, 147, 149, 151, 153, 154, 155, 157, 160, 161, 163, 164, 165, 168, 169, 170, 171, 172, 173, 175, 176], [0.01195, 0.02189, 0.005705, 0.1115, 0.06048, 0.06408, 0.04932, 0.1335, 0.0435, 0.02972, 0.06905, 0.7946, 0.366, 0.5297, 0.1016, 0.07237, 0.496, 0.6759, 0.5415, 0.128, 0.01058, 0.8807, 0.2356, 0.09192, 0.0226, 0.6881, 0.161, 0.1026, 0.02094, 0.009329, 0.1472, 0.006435, 0.03693, 0.1116, 0.1125, 0.2801, 0.1304, 0.1136, 0.2021, 0.05425, 0.07831, 0.06889, 0.1333, 0.003652, 0.8293, 0.02781, 0.01189, 0.1378, 0.202, 0.05623, 0.06156, 0.08506, 0.06503, 0.002253, 0.03334, 0.09522, 0.14, 0.08377]): _vg.add([_i], _w, 'REPLACE')
_vg = ob_cube.vertex_groups.new(name='Bone.015')
for _i, _w in zip([0, 2, 7, 10, 12, 16, 17, 18, 19, 20, 21, 22, 23, 24, 25, 26, 27, 28, 31, 33, 36, 139, 140, 141, 142, 143, 144, 145, 146, 147, 148, 149, 150, 151, 152, 153, 154, 155, 156, 157, 158, 159, 160, 161, 162, 163, 164, 165, 166, 167, 168, 169, 170, 171, 172, 173, 174, 175, 176, 177, 178, 179, 180, 181, 182, 183, 184, 187, 188, 189, 190, 191, 192, 193, 194], [0.1048, 0.09804, 0.004021, 0.1081, 0.00725, 0.3457, 0.2026, 0.1705, 0.01192, 0.000548, 0.1984, 0.3339, 0.01558, 0.01567, 0.3085, 0.06835, 0.4194, 0.2565, 0.3528, 0.1129, 0.04449, 0.7944, 0.5739, 0.7988, 0.5204, 0.7884, 0.9697, 0.881, 0.9756, 0.7954, 0.9781, 0.9421, 0.9803, 0.9211, 0.9713, 0.9223, 0.8625, 0.9676, 0.9783, 0.1705, 0.9895, 0.9896, 0.9601, 0.96, 0.9674, 0.8588, 0.7971, 0.9332, 0.9906, 0.9808, 0.9322, 0.9077, 0.9316, 0.973, 0.9521, 0.8986, 0.9839, 0.8592, 0.9107, 0.8851, 0.8847, 0.8649, 0.8696, 0.8714, 0.8874, 0.9098, 0.878, 0.1412, 0.1365, 0.0793, 0.08383, 0.1185, 0.1214, 0.07625, 0.09581]): _vg.add([_i], _w, 'REPLACE')
_vg = ob_cube.vertex_groups.new(name='Bone.016')
for _i, _w in zip([177, 178, 179, 180, 181, 182, 183, 184, 185, 186, 187, 188, 189, 190, 191, 192, 193, 194, 195, 196, 197, 198, 199, 200, 201, 202, 203, 204, 205, 206, 207, 208, 209, 210, 211, 212, 213, 214, 215, 216, 258, 259, 260, 261, 262, 263, 264, 265, 266, 267, 268, 269, 270, 271, 272, 273, 274, 275, 276, 277, 278, 279, 280, 281, 282, 283, 284, 285, 286, 287, 288, 289, 290, 291, 292, 293, 294], [0.1126, 0.1141, 0.1348, 0.1303, 0.127, 0.112, 0.09005, 0.1209, 0.9755, 0.9763, 0.8585, 0.8633, 0.9207, 0.9162, 0.8813, 0.8786, 0.9237, 0.9041, 0.9917, 0.9892, 0.9796, 0.9816, 0.992, 0.9873, 0.9999, 0.9999, 0.9985, 0.9992, 0.9996, 0.9996, 0.9993, 0.999, 0.9995, 0.9996, 0.9999, 1.0, 0.9999, 0.9999, 0.9999, 1.0, 1.0, 1.0, 1.0, 1.0, 1.0, 1.0, 1.0, 1.0, 1.0, 1.0, 1.0, 1.0, 1.0, 1.0, 1.0, 1.0, 1.0, 0.9999, 1.0, 1.0, 1.0, 1.0, 1.0, 1.0, 1.0, 1.0, 1.0, 1.0, 1.0, 1.0, 1.0, 1.0, 1.0, 1.0, 1.0, 1.0, 1.0]): _vg.add([_i], _w, 'REPLACE')
_vg = ob_cube.vertex_groups.new(name='Bone.005')
for _i, _w in zip([4, 11, 49, 51, 295, 296, 297, 298, 299, 300, 301, 302, 303, 304, 323, 324, 325, 326, 327, 329], [0.04967, 0.07029, 0.0201, 0.05743, 0.02805, 0.5827, 0.007357, 0.5652, 0.6314, 0.134, 0.09957, 0.03014, 0.1306, 0.1384, 0.4129, 0.5126, 0.4484, 0.1746, 0.1261, 0.005044]): _vg.add([_i], _w, 'REPLACE')
_vg = ob_cube.vertex_groups.new(name='Bone.006')
for _i, _w in zip([11, 51, 53, 55, 56, 61, 62, 296, 298, 299, 300, 304, 323, 324, 325, 326, 327, 328, 329, 330, 331, 332, 333, 334, 335, 336, 337, 338, 339, 340, 341, 342, 343, 344, 345, 346, 348, 350, 351], [0.00466, 0.07868, 0.04168, 0.1825, 0.2338, 0.009835, 0.008206, 0.1186, 0.09078, 0.12, 0.004083, 0.7869, 0.4859, 0.2973, 0.5046, 0.7152, 0.8449, 0.9486, 0.9494, 0.8154, 0.964, 0.8514, 0.8666, 0.9507, 0.9208, 0.9796, 0.9167, 0.9739, 0.9812, 0.7676, 0.1632, 0.8549, 0.2353, 0.9126, 0.9144, 0.01391, 0.05639, 0.06418, 0.04785]): _vg.add([_i], _w, 'REPLACE')
_vg = ob_cube.vertex_groups.new(name='Bone.007')
for _i, _w in zip([334, 335, 337, 340, 341, 342, 343, 344, 345, 346, 347, 348, 349, 350, 351, 352, 353, 354, 355, 356, 357, 358, 359, 360, 361, 362, 363], [0.03959, 0.07779, 0.08118, 0.2315, 0.8365, 0.1443, 0.7643, 0.08551, 0.08453, 0.9672, 0.9945, 0.9423, 0.9873, 0.9351, 0.9501, 0.9804, 0.9778, 0.9746, 0.9779, 0.9757, 0.9734, 0.1004, 0.3919, 0.4177, 0.2855, 0.1371, 0.3416]): _vg.add([_i], _w, 'REPLACE')
_vg = ob_cube.vertex_groups.new(name='Bone.017')
for _i, _w in zip([357, 358, 359, 360, 361, 362, 363, 470, 471, 472, 473, 474, 475, 476, 477, 478, 479, 480, 481, 482, 483, 484, 485, 486, 487, 488, 489, 490, 492, 493, 494, 495, 496, 497, 498, 500, 501, 503, 504], [0.0002269, 0.8996, 0.6078, 0.5818, 0.7143, 0.8628, 0.658, 0.5521, 0.9231, 0.8433, 0.956, 0.03254, 0.7885, 0.09169, 0.8678, 0.7872, 0.8045, 0.9561, 0.9226, 0.8546, 0.9634, 0.6191, 0.01573, 0.8583, 0.2739, 0.4198, 0.9646, 0.9925, 0.831, 0.2852, 0.9336, 0.904, 0.5636, 0.7733, 0.00187, 0.6022, 0.63, 0.489, 0.5188]): _vg.add([_i], _w, 'REPLACE')
_vg = ob_cube.vertex_groups.new(name='Bone.018')
for _i, _w in zip([470, 471, 472, 473, 474, 475, 476, 477, 478, 479, 480, 481, 482, 483, 484, 485, 486, 487, 488, 489, 491, 492, 493, 494, 495, 496, 497, 498, 499, 500, 501, 502, 503, 504, 505, 506, 507, 508, 509], [0.4353, 0.07437, 0.1495, 0.03285, 0.8081, 0.1995, 0.7904, 0.1208, 0.2059, 0.1894, 0.03402, 0.07279, 0.1242, 0.01614, 0.3425, 0.9068, 0.1348, 0.68, 0.5539, 0.01824, 0.1102, 0.1645, 0.69, 0.05849, 0.09244, 0.4201, 0.2189, 0.5194, 0.4986, 0.3858, 0.3577, 0.4887, 0.4847, 0.455, 0.09496, 0.004488, 0.1806, 0.1041, 0.05604]): _vg.add([_i], _w, 'REPLACE')
_vg = ob_cube.vertex_groups.new(name='Bone.019')
for _i, _w in zip([474, 476, 484, 485, 487, 488, 491, 498, 499, 502, 503, 504, 505, 506, 507, 508, 509], [0.1507, 0.1179, 0.02686, 0.06036, 0.04223, 0.002562, 0.8841, 0.4547, 0.494, 0.5034, 0.002618, 0.002301, 0.8912, 0.9714, 0.8105, 0.8912, 0.9426]): _vg.add([_i], _w, 'REPLACE')
_vg = ob_cube.vertex_groups.new(name='Bone.011')
for _i, _w in zip([0, 1, 2, 3, 4, 5, 6, 7, 8, 10, 11, 12, 13, 14, 17, 21, 47, 48, 49, 50, 51, 52, 54, 55, 56, 57, 58, 60, 61, 62, 296, 300, 304, 323, 332, 333], [0.0566, 0.6649, 0.01701, 0.5503, 0.04852, 0.6221, 0.1753, 0.1081, 0.009666, 0.0507, 0.6803, 0.1507, 0.1187, 0.1927, 0.02157, 0.0002841, 0.4685, 0.5012, 0.02009, 0.4504, 0.727, 0.1812, 0.147, 0.5772, 0.4478, 0.03384, 0.01443, 0.00876, 0.08915, 0.05319, 0.1096, 0.02652, 0.04697, 0.06272, 0.09114, 0.0591]): _vg.add([_i], _w, 'REPLACE')
_vg = ob_cube.vertex_groups.new(name='Bone.012')
for _i, _w in zip([1, 3, 5, 6, 11, 12, 14, 47, 48, 50, 51, 52, 53, 54, 55, 56, 57, 58, 59, 60, 61, 62, 63, 64, 65, 66, 67, 68, 69, 70, 71, 72, 73, 74, 75, 77, 79, 80, 332, 333], [0.1253, 0.09645, 0.1281, 0.012, 0.006287, 0.008208, 0.7755, 0.4838, 0.3003, 0.5032, 0.07938, 0.7021, 0.04314, 0.8287, 0.1849, 0.2389, 0.9428, 0.9427, 0.8307, 0.9566, 0.8642, 0.8853, 0.9441, 0.9051, 0.9864, 0.9054, 0.9769, 0.987, 0.7614, 0.2089, 0.8897, 0.2744, 0.9205, 0.9351, 0.02755, 0.05301, 0.05377, 0.02107, 0.01659, 0.01775]): _vg.add([_i], _w, 'REPLACE')
_vg = ob_cube.vertex_groups.new(name='Bone.013')
for _i, _w in zip([63, 64, 66, 69, 70, 71, 72, 73, 74, 75, 76, 77, 78, 79, 80, 81, 82, 83, 84, 85, 86, 87, 88, 89, 90, 91, 92], [0.0507, 0.0929, 0.09175, 0.2375, 0.7906, 0.1098, 0.7249, 0.07797, 0.06431, 0.9598, 0.9903, 0.9456, 0.9801, 0.9457, 0.9638, 0.97, 0.9655, 0.9703, 0.9618, 0.9813, 0.9776, 0.0979, 0.2398, 0.1299, 0.1978, 0.06929, 0.1492]): _vg.add([_i], _w, 'REPLACE')
_vg = ob_cube.vertex_groups.new(name='Bone.020')
for _i, _w in zip([81, 82, 83, 84, 87, 88, 89, 90, 91, 92, 217, 218, 219, 220, 221, 222, 223, 224, 225, 226, 227, 228, 229, 230, 231, 232, 233, 234, 235, 236, 237, 239, 240, 241, 242, 243, 244, 245, 247, 248, 250, 251], [0.007868, 0.0186, 0.00607, 0.0254, 0.902, 0.7601, 0.8699, 0.8021, 0.9306, 0.8507, 0.5706, 0.9016, 0.8524, 0.9625, 0.06582, 0.7418, 0.07509, 0.8961, 0.7893, 0.7924, 0.9465, 0.9323, 0.8848, 0.9864, 0.6569, 0.04108, 0.8451, 0.2973, 0.4495, 0.9089, 0.9677, 0.7755, 0.3093, 0.9629, 0.8981, 0.5739, 0.7824, 0.03372, 0.6151, 0.6514, 0.5025, 0.5321]): _vg.add([_i], _w, 'REPLACE')
_vg = ob_cube.vertex_groups.new(name='Bone.021')
for _i, _w in zip([217, 218, 219, 220, 221, 222, 223, 224, 225, 226, 227, 228, 229, 231, 232, 233, 234, 235, 236, 237, 238, 239, 240, 241, 242, 243, 244, 245, 246, 247, 248, 249, 250, 251, 253, 254, 255, 256], [0.4121, 0.09383, 0.14, 0.02085, 0.7559, 0.2388, 0.8293, 0.09585, 0.2018, 0.1984, 0.05085, 0.06363, 0.09721, 0.3133, 0.8765, 0.1459, 0.6406, 0.5151, 0.08626, 0.01091, 0.2082, 0.2144, 0.6606, 0.01531, 0.0972, 0.4048, 0.2084, 0.5184, 0.4991, 0.369, 0.3346, 0.4798, 0.4652, 0.4352, 0.07582, 0.2431, 0.019, 0.1002]): _vg.add([_i], _w, 'REPLACE')
_vg = ob_cube.vertex_groups.new(name='Bone.022')
for _i, _w in zip([221, 223, 231, 232, 234, 235, 238, 240, 245, 246, 249, 250, 251, 252, 253, 254, 255, 256], [0.1782, 0.09561, 0.009603, 0.07794, 0.06211, 0.02086, 0.7748, 0.01011, 0.4397, 0.4975, 0.5021, 0.01456, 0.01531, 0.9793, 0.9196, 0.7374, 0.9649, 0.895]): _vg.add([_i], _w, 'REPLACE')
_m = ob_cube.modifiers.new('Armature', 'ARMATURE')
_m.object = ob_armature
ob_empty.location = (0.0, 1.57, 0.0)
ob_empty.rotation_euler = (1.571, 0.0, 1.571)
ob_empty.empty_display_type = 'IMAGE'
ob_empty.empty_display_size = 5.0
ob_empty_001.location = (-0.6875, 0.0, 0.0)
ob_empty_001.rotation_euler = (1.571, -0.0, 1.192e-07)
ob_empty_001.empty_display_type = 'IMAGE'
ob_empty_001.empty_display_size = 5.0
ob_armature.location = (0.0, 0.0, 0.0)
ob_armature.scale = (0.3072, 0.3072, 0.3072)

# ---- collection membership
col_collection.objects.link(ob_cube)
col_collection.objects.link(ob_empty)
col_collection.objects.link(ob_empty_001)
col_collection.objects.link(ob_armature)

# ---- scene / render settings (as saved in the file)
scene.frame_start = 1; scene.frame_end = 250; scene.frame_set(102)
scene.render.engine = 'BLENDER_EEVEE_NEXT'
scene.render.bake_bias = 0.0
scene.render.bake_samples = 0
scene.cycles.sampling_pattern = 'TABULATED_SOBOL'
scene.eevee.use_volume_custom_range = False
bpy.context.view_layer.update()

# ---- added for rendering (the .blend has no active camera and no usable light): camera, sun
cam_auto = bpy.data.cameras.new('AutoCamera')
cam_auto.lens = 50.0
cam_auto.sensor_width = 36.0
cam_auto.clip_end = 1000.0
ob_auto_camera = bpy.data.objects.new('AutoCamera', cam_auto)
scene.collection.objects.link(ob_auto_camera)
ob_auto_camera.location = (2.64801, -3.11598, 2.01991)
ob_auto_camera.rotation_euler = (1.09748, -7.21219e-08, 0.694738)
scene.camera = ob_auto_camera
light_auto_sun = bpy.data.lights.new('AutoSun', 'SUN')
light_auto_sun.energy = 3.0
light_auto_sun.angle = 0.0523599
ob_auto_sun = bpy.data.objects.new('AutoSun', light_auto_sun)
scene.collection.objects.link(ob_auto_sun)
ob_auto_sun.rotation_euler = (0.872665, 0.174533, 0.523599)
bpy.context.view_layer.update()
